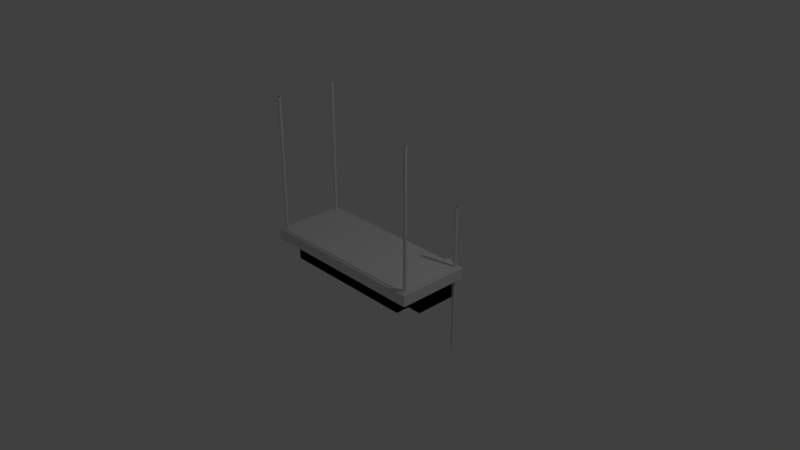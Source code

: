 # Source: jd40-plate.blend  (saved by Blender 2.78.0; exported with 4.5.12 LTS)
import bpy
from mathutils import Matrix  # noqa: F401  (used for matrix-valued properties, if any)

bpy.ops.wm.read_factory_settings(use_empty=True)
scene = bpy.context.scene
scene.name = 'Scene'

# ---- collections
col_collection_1 = bpy.data.collections.new('Collection 1'); scene.collection.children.link(col_collection_1)
col_collection_2 = bpy.data.collections.new('Collection 2'); scene.collection.children.link(col_collection_2)
col_collection_3 = bpy.data.collections.new('Collection 3'); scene.collection.children.link(col_collection_3)
col_collection_4 = bpy.data.collections.new('Collection 4'); scene.collection.children.link(col_collection_4)
col_collection_5 = bpy.data.collections.new('Collection 5'); scene.collection.children.link(col_collection_5)
col_collection_6 = bpy.data.collections.new('Collection 6'); scene.collection.children.link(col_collection_6)
col_collection_7 = bpy.data.collections.new('Collection 7'); scene.collection.children.link(col_collection_7)
col_collection_8 = bpy.data.collections.new('Collection 8'); scene.collection.children.link(col_collection_8)
col_collection_9 = bpy.data.collections.new('Collection 9'); scene.collection.children.link(col_collection_9)
col_collection_10 = bpy.data.collections.new('Collection 10'); scene.collection.children.link(col_collection_10)
col_collection_11 = bpy.data.collections.new('Collection 11'); scene.collection.children.link(col_collection_11)
col_collection_12 = bpy.data.collections.new('Collection 12'); scene.collection.children.link(col_collection_12)
col_collection_13 = bpy.data.collections.new('Collection 13'); scene.collection.children.link(col_collection_13)
col_collection_14 = bpy.data.collections.new('Collection 14'); scene.collection.children.link(col_collection_14)
col_collection_15 = bpy.data.collections.new('Collection 15'); scene.collection.children.link(col_collection_15)
col_collection_16 = bpy.data.collections.new('Collection 16'); scene.collection.children.link(col_collection_16)
col_collection_17 = bpy.data.collections.new('Collection 17'); scene.collection.children.link(col_collection_17)
col_collection_18 = bpy.data.collections.new('Collection 18'); scene.collection.children.link(col_collection_18)
col_collection_19 = bpy.data.collections.new('Collection 19'); scene.collection.children.link(col_collection_19)
col_collection_20 = bpy.data.collections.new('Collection 20'); scene.collection.children.link(col_collection_20)

# ---- materials (node trees are filled in below, after node groups)
mat_svgmat_002 = bpy.data.materials.new('SVGMat.002')
mat_svgmat_002.alpha_threshold = 0.0
mat_svgmat_002.use_transparent_shadow = False
mat_svgmat_002.diffuse_color = (0.0, 0.0, 0.0, 1.0)
mat_svgmat_002.roughness = 0.5
mat_svgmat_001 = bpy.data.materials.new('SVGMat.001')
mat_svgmat_001.alpha_threshold = 0.0
mat_svgmat_001.use_transparent_shadow = False
mat_svgmat_001.diffuse_color = (0.0, 0.0, 0.0, 1.0)
mat_svgmat_001.roughness = 0.5

# ---- material node trees

# ---- world
world_world = bpy.data.worlds.new('World'); scene.world = world_world
world_world.color = (0.05088, 0.05088, 0.05088)
world_world.use_sun_shadow = False
world_world.sun_shadow_jitter_overblur = 0.0
world_world.cycles.sampling_method = 'MANUAL'

# ---- cameras
cam_camera = bpy.data.cameras.new('Camera')
cam_camera.clip_end = 100.0
cam_camera.lens = 35.0
cam_camera.sensor_width = 32.0
cam_camera.sensor_height = 18.0
cam_camera.ortho_scale = 7.314
cam_camera.dof.focus_distance = 0.0
cam_camera.dof.aperture_fstop = 128.0

# ---- lights
light_lamp = bpy.data.lights.new('Lamp', 'POINT')
light_lamp.transmission_factor = 0.0
light_lamp.cutoff_distance = 30.0
light_lamp.energy = 100.0
light_lamp.shadow_buffer_clip_start = 1.001
light_lamp.shadow_soft_size = 0.1
light_lamp.shadow_maximum_resolution = 0.006
light_lamp.use_absolute_resolution = True

# ---- meshes
me_cylinder_007 = bpy.data.meshes.new('Cylinder.007')
me_cylinder_007.from_pydata([(0.0, 1.0, 0.04212), (0.0, 1.0, 1.0), (0.1951, 0.9808, 0.04212), (0.1951, 0.9808, 1.0), (0.3827, 0.9239, 0.04212), (0.3827, 0.9239, 1.0), (0.5556, 0.8315, 0.04212), (0.5556, 0.8315, 1.0), (0.7071, 0.7071, 0.04212), (0.7071, 0.7071, 1.0), (0.8315, 0.5556, 0.04212), (0.8315, 0.5556, 1.0), (0.9239, 0.3827, 0.04212), (0.9239, 0.3827, 1.0), (0.9808, 0.1951, 0.04212), (0.9808, 0.1951, 1.0), (1.0, 7.55e-08, 0.04212), (1.0, 7.55e-08, 1.0), (0.9808, -0.1951, 0.04212), (0.9808, -0.1951, 1.0), (0.9239, -0.3827, 0.04212), (0.9239, -0.3827, 1.0), (0.8315, -0.5556, 0.04212), (0.8315, -0.5556, 1.0), (0.7071, -0.7071, 0.04212), (0.7071, -0.7071, 1.0), (0.5556, -0.8315, 0.04212), (0.5556, -0.8315, 1.0), (0.3827, -0.9239, 0.04212), (0.3827, -0.9239, 1.0), (0.1951, -0.9808, 0.04212), (0.1951, -0.9808, 1.0), (-3.258e-07, -1.0, 0.04212), (-3.258e-07, -1.0, 1.0), (-0.1951, -0.9808, 0.04212), (-0.1951, -0.9808, 1.0), (-0.3827, -0.9239, 0.04212), (-0.3827, -0.9239, 1.0), (-0.5556, -0.8315, 0.04212), (-0.5556, -0.8315, 1.0), (-0.7071, -0.7071, 0.04212), (-0.7071, -0.7071, 1.0), (-0.8315, -0.5556, 0.04212), (-0.8315, -0.5556, 1.0), (-0.9239, -0.3827, 0.04212), (-0.9239, -0.3827, 1.0), (-0.9808, -0.1951, 0.04212), (-0.9808, -0.1951, 1.0), (-1.0, 9.656e-07, 0.04212), (-1.0, 9.656e-07, 1.0), (-0.9808, 0.1951, 0.04212), (-0.9808, 0.1951, 1.0), (-0.9239, 0.3827, 0.04212), (-0.9239, 0.3827, 1.0), (-0.8315, 0.5556, 0.04212), (-0.8315, 0.5556, 1.0), (-0.7071, 0.7071, 0.04212), (-0.7071, 0.7071, 1.0), (-0.5556, 0.8315, 0.04212), (-0.5556, 0.8315, 1.0), (-0.3827, 0.9239, 0.04212), (-0.3827, 0.9239, 1.0), (-0.1951, 0.9808, 0.04212), (-0.1951, 0.9808, 1.0)], [], [(0, 1, 3, 2), (2, 3, 5, 4), (4, 5, 7, 6), (6, 7, 9, 8), (8, 9, 11, 10), (10, 11, 13, 12), (12, 13, 15, 14), (14, 15, 17, 16), (16, 17, 19, 18), (18, 19, 21, 20), (20, 21, 23, 22), (22, 23, 25, 24), (24, 25, 27, 26), (26, 27, 29, 28), (28, 29, 31, 30), (30, 31, 33, 32), (32, 33, 35, 34), (34, 35, 37, 36), (36, 37, 39, 38), (38, 39, 41, 40), (40, 41, 43, 42), (42, 43, 45, 44), (44, 45, 47, 46), (46, 47, 49, 48), (48, 49, 51, 50), (50, 51, 53, 52), (52, 53, 55, 54), (54, 55, 57, 56), (56, 57, 59, 58), (58, 59, 61, 60), (3, 1, 63, 61, 59, 57, 55, 53, 51, 49, 47, 45, 43, 41, 39, 37, 35, 33, 31, 29, 27, 25, 23, 21, 19, 17, 15, 13, 11, 9, 7, 5), (60, 61, 63, 62), (62, 63, 1, 0), (0, 2, 4, 6, 8, 10, 12, 14, 16, 18, 20, 22, 24, 26, 28, 30, 32, 34, 36, 38, 40, 42, 44, 46, 48, 50, 52, 54, 56, 58, 60, 62)])
me_cylinder_007.use_remesh_preserve_volume = False
me_cylinder_007.use_remesh_preserve_attributes = False
me_cylinder_007.use_mirror_vertex_groups = False
me_cylinder_007.update()
me_cylinder_006 = bpy.data.meshes.new('Cylinder.006')
me_cylinder_006.from_pydata([(0.0, 1.0, -0.9679), (0.0, 1.0, 1.0), (0.1951, 0.9808, -0.9679), (0.1951, 0.9808, 1.0), (0.3827, 0.9239, -0.9679), (0.3827, 0.9239, 1.0), (0.5556, 0.8315, -0.9679), (0.5556, 0.8315, 1.0), (0.7071, 0.7071, -0.9679), (0.7071, 0.7071, 1.0), (0.8315, 0.5556, -0.9679), (0.8315, 0.5556, 1.0), (0.9239, 0.3827, -0.9679), (0.9239, 0.3827, 1.0), (0.9808, 0.1951, -0.9679), (0.9808, 0.1951, 1.0), (1.0, 7.55e-08, -0.9679), (1.0, 7.55e-08, 1.0), (0.9808, -0.1951, -0.9679), (0.9808, -0.1951, 1.0), (0.9239, -0.3827, -0.9679), (0.9239, -0.3827, 1.0), (0.8315, -0.5556, -0.9679), (0.8315, -0.5556, 1.0), (0.7071, -0.7071, -0.9679), (0.7071, -0.7071, 1.0), (0.5556, -0.8315, -0.9679), (0.5556, -0.8315, 1.0), (0.3827, -0.9239, -0.9679), (0.3827, -0.9239, 1.0), (0.1951, -0.9808, -0.9679), (0.1951, -0.9808, 1.0), (-3.258e-07, -1.0, -0.9679), (-3.258e-07, -1.0, 1.0), (-0.1951, -0.9808, -0.9679), (-0.1951, -0.9808, 1.0), (-0.3827, -0.9239, -0.9679), (-0.3827, -0.9239, 1.0), (-0.5556, -0.8315, -0.9679), (-0.5556, -0.8315, 1.0), (-0.7071, -0.7071, -0.9679), (-0.7071, -0.7071, 1.0), (-0.8315, -0.5556, -0.9679), (-0.8315, -0.5556, 1.0), (-0.9239, -0.3827, -0.9679), (-0.9239, -0.3827, 1.0), (-0.9808, -0.1951, -0.9679), (-0.9808, -0.1951, 1.0), (-1.0, 9.656e-07, -0.9679), (-1.0, 9.656e-07, 1.0), (-0.9808, 0.1951, -0.9679), (-0.9808, 0.1951, 1.0), (-0.9239, 0.3827, -0.9679), (-0.9239, 0.3827, 1.0), (-0.8315, 0.5556, -0.9679), (-0.8315, 0.5556, 1.0), (-0.7071, 0.7071, -0.9679), (-0.7071, 0.7071, 1.0), (-0.5556, 0.8315, -0.9679), (-0.5556, 0.8315, 1.0), (-0.3827, 0.9239, -0.9679), (-0.3827, 0.9239, 1.0), (-0.1951, 0.9808, -0.9679), (-0.1951, 0.9808, 1.0)], [], [(0, 1, 3, 2), (2, 3, 5, 4), (4, 5, 7, 6), (6, 7, 9, 8), (8, 9, 11, 10), (10, 11, 13, 12), (12, 13, 15, 14), (14, 15, 17, 16), (16, 17, 19, 18), (18, 19, 21, 20), (20, 21, 23, 22), (22, 23, 25, 24), (24, 25, 27, 26), (26, 27, 29, 28), (28, 29, 31, 30), (30, 31, 33, 32), (32, 33, 35, 34), (34, 35, 37, 36), (36, 37, 39, 38), (38, 39, 41, 40), (40, 41, 43, 42), (42, 43, 45, 44), (44, 45, 47, 46), (46, 47, 49, 48), (48, 49, 51, 50), (50, 51, 53, 52), (52, 53, 55, 54), (54, 55, 57, 56), (56, 57, 59, 58), (58, 59, 61, 60), (3, 1, 63, 61, 59, 57, 55, 53, 51, 49, 47, 45, 43, 41, 39, 37, 35, 33, 31, 29, 27, 25, 23, 21, 19, 17, 15, 13, 11, 9, 7, 5), (60, 61, 63, 62), (62, 63, 1, 0), (0, 2, 4, 6, 8, 10, 12, 14, 16, 18, 20, 22, 24, 26, 28, 30, 32, 34, 36, 38, 40, 42, 44, 46, 48, 50, 52, 54, 56, 58, 60, 62)])
me_cylinder_006.use_remesh_preserve_volume = False
me_cylinder_006.use_remesh_preserve_attributes = False
me_cylinder_006.use_mirror_vertex_groups = False
me_cylinder_006.update()
me_cylinder_005 = bpy.data.meshes.new('Cylinder.005')
me_cylinder_005.from_pydata([(0.0, 1.0, -0.9679), (0.0, 1.0, 1.0), (0.1951, 0.9808, -0.9679), (0.1951, 0.9808, 1.0), (0.3827, 0.9239, -0.9679), (0.3827, 0.9239, 1.0), (0.5556, 0.8315, -0.9679), (0.5556, 0.8315, 1.0), (0.7071, 0.7071, -0.9679), (0.7071, 0.7071, 1.0), (0.8315, 0.5556, -0.9679), (0.8315, 0.5556, 1.0), (0.9239, 0.3827, -0.9679), (0.9239, 0.3827, 1.0), (0.9808, 0.1951, -0.9679), (0.9808, 0.1951, 1.0), (1.0, 7.55e-08, -0.9679), (1.0, 7.55e-08, 1.0), (0.9808, -0.1951, -0.9679), (0.9808, -0.1951, 1.0), (0.9239, -0.3827, -0.9679), (0.9239, -0.3827, 1.0), (0.8315, -0.5556, -0.9679), (0.8315, -0.5556, 1.0), (0.7071, -0.7071, -0.9679), (0.7071, -0.7071, 1.0), (0.5556, -0.8315, -0.9679), (0.5556, -0.8315, 1.0), (0.3827, -0.9239, -0.9679), (0.3827, -0.9239, 1.0), (0.1951, -0.9808, -0.9679), (0.1951, -0.9808, 1.0), (-3.258e-07, -1.0, -0.9679), (-3.258e-07, -1.0, 1.0), (-0.1951, -0.9808, -0.9679), (-0.1951, -0.9808, 1.0), (-0.3827, -0.9239, -0.9679), (-0.3827, -0.9239, 1.0), (-0.5556, -0.8315, -0.9679), (-0.5556, -0.8315, 1.0), (-0.7071, -0.7071, -0.9679), (-0.7071, -0.7071, 1.0), (-0.8315, -0.5556, -0.9679), (-0.8315, -0.5556, 1.0), (-0.9239, -0.3827, -0.9679), (-0.9239, -0.3827, 1.0), (-0.9808, -0.1951, -0.9679), (-0.9808, -0.1951, 1.0), (-1.0, 9.656e-07, -0.9679), (-1.0, 9.656e-07, 1.0), (-0.9808, 0.1951, -0.9679), (-0.9808, 0.1951, 1.0), (-0.9239, 0.3827, -0.9679), (-0.9239, 0.3827, 1.0), (-0.8315, 0.5556, -0.9679), (-0.8315, 0.5556, 1.0), (-0.7071, 0.7071, -0.9679), (-0.7071, 0.7071, 1.0), (-0.5556, 0.8315, -0.9679), (-0.5556, 0.8315, 1.0), (-0.3827, 0.9239, -0.9679), (-0.3827, 0.9239, 1.0), (-0.1951, 0.9808, -0.9679), (-0.1951, 0.9808, 1.0)], [], [(0, 1, 3, 2), (2, 3, 5, 4), (4, 5, 7, 6), (6, 7, 9, 8), (8, 9, 11, 10), (10, 11, 13, 12), (12, 13, 15, 14), (14, 15, 17, 16), (16, 17, 19, 18), (18, 19, 21, 20), (20, 21, 23, 22), (22, 23, 25, 24), (24, 25, 27, 26), (26, 27, 29, 28), (28, 29, 31, 30), (30, 31, 33, 32), (32, 33, 35, 34), (34, 35, 37, 36), (36, 37, 39, 38), (38, 39, 41, 40), (40, 41, 43, 42), (42, 43, 45, 44), (44, 45, 47, 46), (46, 47, 49, 48), (48, 49, 51, 50), (50, 51, 53, 52), (52, 53, 55, 54), (54, 55, 57, 56), (56, 57, 59, 58), (58, 59, 61, 60), (3, 1, 63, 61, 59, 57, 55, 53, 51, 49, 47, 45, 43, 41, 39, 37, 35, 33, 31, 29, 27, 25, 23, 21, 19, 17, 15, 13, 11, 9, 7, 5), (60, 61, 63, 62), (62, 63, 1, 0), (0, 2, 4, 6, 8, 10, 12, 14, 16, 18, 20, 22, 24, 26, 28, 30, 32, 34, 36, 38, 40, 42, 44, 46, 48, 50, 52, 54, 56, 58, 60, 62)])
me_cylinder_005.use_remesh_preserve_volume = False
me_cylinder_005.use_remesh_preserve_attributes = False
me_cylinder_005.use_mirror_vertex_groups = False
me_cylinder_005.update()
me_cylinder_004 = bpy.data.meshes.new('Cylinder.004')
me_cylinder_004.from_pydata([(0.0, 1.0, -0.631), (0.0, 1.0, 1.0), (0.1951, 0.9808, -0.631), (0.1951, 0.9808, 1.0), (0.3827, 0.9239, -0.631), (0.3827, 0.9239, 1.0), (0.5556, 0.8315, -0.631), (0.5556, 0.8315, 1.0), (0.7071, 0.7071, -0.631), (0.7071, 0.7071, 1.0), (0.8315, 0.5556, -0.631), (0.8315, 0.5556, 1.0), (0.9239, 0.3827, -0.631), (0.9239, 0.3827, 1.0), (0.9808, 0.1951, -0.631), (0.9808, 0.1951, 1.0), (1.0, 7.55e-08, -0.631), (1.0, 7.55e-08, 1.0), (0.9808, -0.1951, -0.631), (0.9808, -0.1951, 1.0), (0.9239, -0.3827, -0.631), (0.9239, -0.3827, 1.0), (0.8315, -0.5556, -0.631), (0.8315, -0.5556, 1.0), (0.7071, -0.7071, -0.631), (0.7071, -0.7071, 1.0), (0.5556, -0.8315, -0.631), (0.5556, -0.8315, 1.0), (0.3827, -0.9239, -0.631), (0.3827, -0.9239, 1.0), (0.1951, -0.9808, -0.631), (0.1951, -0.9808, 1.0), (-3.258e-07, -1.0, -0.631), (-3.258e-07, -1.0, 1.0), (-0.1951, -0.9808, -0.631), (-0.1951, -0.9808, 1.0), (-0.3827, -0.9239, -0.631), (-0.3827, -0.9239, 1.0), (-0.5556, -0.8315, -0.631), (-0.5556, -0.8315, 1.0), (-0.7071, -0.7071, -0.631), (-0.7071, -0.7071, 1.0), (-0.8315, -0.5556, -0.631), (-0.8315, -0.5556, 1.0), (-0.9239, -0.3827, -0.631), (-0.9239, -0.3827, 1.0), (-0.9808, -0.1951, -0.631), (-0.9808, -0.1951, 1.0), (-1.0, 9.656e-07, -0.631), (-1.0, 9.656e-07, 1.0), (-0.9808, 0.1951, -0.631), (-0.9808, 0.1951, 1.0), (-0.9239, 0.3827, -0.631), (-0.9239, 0.3827, 1.0), (-0.8315, 0.5556, -0.631), (-0.8315, 0.5556, 1.0), (-0.7071, 0.7071, -0.631), (-0.7071, 0.7071, 1.0), (-0.5556, 0.8315, -0.631), (-0.5556, 0.8315, 1.0), (-0.3827, 0.9239, -0.631), (-0.3827, 0.9239, 1.0), (-0.1951, 0.9808, -0.631), (-0.1951, 0.9808, 1.0)], [], [(0, 1, 3, 2), (2, 3, 5, 4), (4, 5, 7, 6), (6, 7, 9, 8), (8, 9, 11, 10), (10, 11, 13, 12), (12, 13, 15, 14), (14, 15, 17, 16), (16, 17, 19, 18), (18, 19, 21, 20), (20, 21, 23, 22), (22, 23, 25, 24), (24, 25, 27, 26), (26, 27, 29, 28), (28, 29, 31, 30), (30, 31, 33, 32), (32, 33, 35, 34), (34, 35, 37, 36), (36, 37, 39, 38), (38, 39, 41, 40), (40, 41, 43, 42), (42, 43, 45, 44), (44, 45, 47, 46), (46, 47, 49, 48), (48, 49, 51, 50), (50, 51, 53, 52), (52, 53, 55, 54), (54, 55, 57, 56), (56, 57, 59, 58), (58, 59, 61, 60), (3, 1, 63, 61, 59, 57, 55, 53, 51, 49, 47, 45, 43, 41, 39, 37, 35, 33, 31, 29, 27, 25, 23, 21, 19, 17, 15, 13, 11, 9, 7, 5), (60, 61, 63, 62), (62, 63, 1, 0), (0, 2, 4, 6, 8, 10, 12, 14, 16, 18, 20, 22, 24, 26, 28, 30, 32, 34, 36, 38, 40, 42, 44, 46, 48, 50, 52, 54, 56, 58, 60, 62)])
me_cylinder_004.use_remesh_preserve_volume = False
me_cylinder_004.use_remesh_preserve_attributes = False
me_cylinder_004.use_mirror_vertex_groups = False
me_cylinder_004.update()
me_cube_002 = bpy.data.meshes.new('Cube.002')
me_cube_002.from_pydata([(-1.0, -1.0, -0.6), (-1.0, -1.0, 1.8), (-1.0, 1.0, -0.6), (-1.0, 1.0, 1.8), (1.0, -1.0, -0.6), (1.0, -1.0, 1.8), (1.0, 1.0, -0.6), (1.0, 1.0, 1.8)], [], [(0, 1, 3, 2), (2, 3, 7, 6), (6, 7, 5, 4), (4, 5, 1, 0), (2, 6, 4, 0), (7, 3, 1, 5)])
me_cube_002.use_remesh_preserve_volume = False
me_cube_002.use_remesh_preserve_attributes = False
me_cube_002.use_mirror_vertex_groups = False
me_cube_002.update()
me_mesh_001 = bpy.data.meshes.new('Mesh.001')
me_mesh_001.from_pydata([(0.4031, -0.03281, 0.15), (0.3356, -0.03281, 0.15), (0.3356, -0.1003, 0.15), (-0.3356, -0.1003, 0.15), (-0.3356, -0.03281, 0.15), (-0.4031, -0.03281, 0.15), (-0.4031, 0.1659, 0.15), (0.4031, 0.1659, 0.15), (0.4031, -0.03281, -0.15), (0.3356, -0.03281, -0.15), (0.3356, -0.1003, -0.15), (-0.3356, -0.1003, -0.15), (-0.3356, -0.03281, -0.15), (-0.4031, -0.03281, -0.15), (-0.4031, 0.1659, -0.15), (0.4031, 0.1659, -0.15), (0.4031, -0.03281, -0.15), (0.4031, -0.03281, 0.15), (0.3356, -0.03281, -0.15), (0.3356, -0.03281, 0.15), (0.3356, -0.1003, -0.15), (0.3356, -0.1003, 0.15), (-0.3356, -0.1003, -0.15), (-0.3356, -0.1003, 0.15), (-0.3356, -0.03281, -0.15), (-0.3356, -0.03281, 0.15), (-0.4031, -0.03281, -0.15), (-0.4031, -0.03281, 0.15), (-0.4031, 0.1659, -0.15), (-0.4031, 0.1659, 0.15), (0.4031, 0.1659, -0.15), (0.4031, 0.1659, 0.15)], [], [(5, 7, 6), (5, 0, 7), (4, 0, 5), (3, 1, 4), (1, 0, 4), (3, 2, 1), (15, 13, 14), (8, 13, 15), (8, 12, 13), (9, 11, 12), (8, 9, 12), (10, 11, 9), (17, 19, 18, 16), (19, 21, 20, 18), (21, 23, 22, 20), (23, 25, 24, 22), (25, 27, 26, 24), (27, 29, 28, 26), (29, 31, 30, 28), (31, 17, 16, 30)])
me_mesh_001.polygons.foreach_set('use_smooth', [0, 0, 0, 0, 0, 0, 0, 0, 0, 0, 0, 0, 1, 1, 1, 1, 1, 1, 1, 1])
me_mesh_001.materials.append(mat_svgmat_002)
me_mesh_001.use_remesh_preserve_volume = False
me_mesh_001.use_remesh_preserve_attributes = False
me_mesh_001.use_mirror_vertex_groups = False
me_mesh_001.update()
me_cube_001 = bpy.data.meshes.new('Cube.001')
me_cube_001.from_pydata([(-1.204, -0.526, -1.066), (-1.204, -0.526, 1.711), (-1.204, 0.4686, -1.066), (-1.204, 0.4686, 1.711), (1.204, -0.526, -1.066), (1.204, -0.526, 1.711), (1.204, 0.4686, -1.066), (1.204, 0.4686, 1.711)], [], [(0, 1, 3, 2), (2, 3, 7, 6), (6, 7, 5, 4), (4, 5, 1, 0), (2, 6, 4, 0), (7, 3, 1, 5)])
me_cube_001.use_remesh_preserve_volume = False
me_cube_001.use_remesh_preserve_attributes = False
me_cube_001.use_mirror_vertex_groups = False
me_cube_001.update()
me_cube = bpy.data.meshes.new('Cube')
me_cube.from_pydata([(-1.194, -0.5136, -1.0), (-1.194, -0.5136, 2.311), (-1.194, 0.4597, -1.0), (-1.194, 0.4597, 2.311), (1.194, -0.5136, -1.0), (1.194, -0.5136, 2.311), (1.194, 0.4597, -1.0), (1.194, 0.4597, 2.311)], [], [(0, 1, 3, 2), (2, 3, 7, 6), (6, 7, 5, 4), (4, 5, 1, 0), (2, 6, 4, 0), (7, 3, 1, 5)])
me_cube.use_remesh_preserve_volume = False
me_cube.use_remesh_preserve_attributes = False
me_cube.use_mirror_vertex_groups = False
me_cube.update()
me_cylinder_003 = bpy.data.meshes.new('Cylinder.003')
me_cylinder_003.from_pydata([(0.0, 1.0, -1.0), (0.0, 1.0, 1.0), (0.1951, 0.9808, -1.0), (0.1951, 0.9808, 1.0), (0.3827, 0.9239, -1.0), (0.3827, 0.9239, 1.0), (0.5556, 0.8315, -1.0), (0.5556, 0.8315, 1.0), (0.7071, 0.7071, -1.0), (0.7071, 0.7071, 1.0), (0.8315, 0.5556, -1.0), (0.8315, 0.5556, 1.0), (0.9239, 0.3827, -1.0), (0.9239, 0.3827, 1.0), (0.9808, 0.1951, -1.0), (0.9808, 0.1951, 1.0), (1.0, 7.55e-08, -1.0), (1.0, 7.55e-08, 1.0), (0.9808, -0.1951, -1.0), (0.9808, -0.1951, 1.0), (0.9239, -0.3827, -1.0), (0.9239, -0.3827, 1.0), (0.8315, -0.5556, -1.0), (0.8315, -0.5556, 1.0), (0.7071, -0.7071, -1.0), (0.7071, -0.7071, 1.0), (0.5556, -0.8315, -1.0), (0.5556, -0.8315, 1.0), (0.3827, -0.9239, -1.0), (0.3827, -0.9239, 1.0), (0.1951, -0.9808, -1.0), (0.1951, -0.9808, 1.0), (-3.258e-07, -1.0, -1.0), (-3.258e-07, -1.0, 1.0), (-0.1951, -0.9808, -1.0), (-0.1951, -0.9808, 1.0), (-0.3827, -0.9239, -1.0), (-0.3827, -0.9239, 1.0), (-0.5556, -0.8315, -1.0), (-0.5556, -0.8315, 1.0), (-0.7071, -0.7071, -1.0), (-0.7071, -0.7071, 1.0), (-0.8315, -0.5556, -1.0), (-0.8315, -0.5556, 1.0), (-0.9239, -0.3827, -1.0), (-0.9239, -0.3827, 1.0), (-0.9808, -0.1951, -1.0), (-0.9808, -0.1951, 1.0), (-1.0, 9.656e-07, -1.0), (-1.0, 9.656e-07, 1.0), (-0.9808, 0.1951, -1.0), (-0.9808, 0.1951, 1.0), (-0.9239, 0.3827, -1.0), (-0.9239, 0.3827, 1.0), (-0.8315, 0.5556, -1.0), (-0.8315, 0.5556, 1.0), (-0.7071, 0.7071, -1.0), (-0.7071, 0.7071, 1.0), (-0.5556, 0.8315, -1.0), (-0.5556, 0.8315, 1.0), (-0.3827, 0.9239, -1.0), (-0.3827, 0.9239, 1.0), (-0.1951, 0.9808, -1.0), (-0.1951, 0.9808, 1.0)], [], [(0, 1, 3, 2), (2, 3, 5, 4), (4, 5, 7, 6), (6, 7, 9, 8), (8, 9, 11, 10), (10, 11, 13, 12), (12, 13, 15, 14), (14, 15, 17, 16), (16, 17, 19, 18), (18, 19, 21, 20), (20, 21, 23, 22), (22, 23, 25, 24), (24, 25, 27, 26), (26, 27, 29, 28), (28, 29, 31, 30), (30, 31, 33, 32), (32, 33, 35, 34), (34, 35, 37, 36), (36, 37, 39, 38), (38, 39, 41, 40), (40, 41, 43, 42), (42, 43, 45, 44), (44, 45, 47, 46), (46, 47, 49, 48), (48, 49, 51, 50), (50, 51, 53, 52), (52, 53, 55, 54), (54, 55, 57, 56), (56, 57, 59, 58), (58, 59, 61, 60), (3, 1, 63, 61, 59, 57, 55, 53, 51, 49, 47, 45, 43, 41, 39, 37, 35, 33, 31, 29, 27, 25, 23, 21, 19, 17, 15, 13, 11, 9, 7, 5), (60, 61, 63, 62), (62, 63, 1, 0), (0, 2, 4, 6, 8, 10, 12, 14, 16, 18, 20, 22, 24, 26, 28, 30, 32, 34, 36, 38, 40, 42, 44, 46, 48, 50, 52, 54, 56, 58, 60, 62)])
me_cylinder_003.use_remesh_preserve_volume = False
me_cylinder_003.use_remesh_preserve_attributes = False
me_cylinder_003.use_mirror_vertex_groups = False
me_cylinder_003.update()
me_cylinder_002 = bpy.data.meshes.new('Cylinder.002')
me_cylinder_002.from_pydata([(0.0, 1.0, -1.0), (0.0, 1.0, 1.0), (0.1951, 0.9808, -1.0), (0.1951, 0.9808, 1.0), (0.3827, 0.9239, -1.0), (0.3827, 0.9239, 1.0), (0.5556, 0.8315, -1.0), (0.5556, 0.8315, 1.0), (0.7071, 0.7071, -1.0), (0.7071, 0.7071, 1.0), (0.8315, 0.5556, -1.0), (0.8315, 0.5556, 1.0), (0.9239, 0.3827, -1.0), (0.9239, 0.3827, 1.0), (0.9808, 0.1951, -1.0), (0.9808, 0.1951, 1.0), (1.0, 7.55e-08, -1.0), (1.0, 7.55e-08, 1.0), (0.9808, -0.1951, -1.0), (0.9808, -0.1951, 1.0), (0.9239, -0.3827, -1.0), (0.9239, -0.3827, 1.0), (0.8315, -0.5556, -1.0), (0.8315, -0.5556, 1.0), (0.7071, -0.7071, -1.0), (0.7071, -0.7071, 1.0), (0.5556, -0.8315, -1.0), (0.5556, -0.8315, 1.0), (0.3827, -0.9239, -1.0), (0.3827, -0.9239, 1.0), (0.1951, -0.9808, -1.0), (0.1951, -0.9808, 1.0), (-3.258e-07, -1.0, -1.0), (-3.258e-07, -1.0, 1.0), (-0.1951, -0.9808, -1.0), (-0.1951, -0.9808, 1.0), (-0.3827, -0.9239, -1.0), (-0.3827, -0.9239, 1.0), (-0.5556, -0.8315, -1.0), (-0.5556, -0.8315, 1.0), (-0.7071, -0.7071, -1.0), (-0.7071, -0.7071, 1.0), (-0.8315, -0.5556, -1.0), (-0.8315, -0.5556, 1.0), (-0.9239, -0.3827, -1.0), (-0.9239, -0.3827, 1.0), (-0.9808, -0.1951, -1.0), (-0.9808, -0.1951, 1.0), (-1.0, 9.656e-07, -1.0), (-1.0, 9.656e-07, 1.0), (-0.9808, 0.1951, -1.0), (-0.9808, 0.1951, 1.0), (-0.9239, 0.3827, -1.0), (-0.9239, 0.3827, 1.0), (-0.8315, 0.5556, -1.0), (-0.8315, 0.5556, 1.0), (-0.7071, 0.7071, -1.0), (-0.7071, 0.7071, 1.0), (-0.5556, 0.8315, -1.0), (-0.5556, 0.8315, 1.0), (-0.3827, 0.9239, -1.0), (-0.3827, 0.9239, 1.0), (-0.1951, 0.9808, -1.0), (-0.1951, 0.9808, 1.0)], [], [(0, 1, 3, 2), (2, 3, 5, 4), (4, 5, 7, 6), (6, 7, 9, 8), (8, 9, 11, 10), (10, 11, 13, 12), (12, 13, 15, 14), (14, 15, 17, 16), (16, 17, 19, 18), (18, 19, 21, 20), (20, 21, 23, 22), (22, 23, 25, 24), (24, 25, 27, 26), (26, 27, 29, 28), (28, 29, 31, 30), (30, 31, 33, 32), (32, 33, 35, 34), (34, 35, 37, 36), (36, 37, 39, 38), (38, 39, 41, 40), (40, 41, 43, 42), (42, 43, 45, 44), (44, 45, 47, 46), (46, 47, 49, 48), (48, 49, 51, 50), (50, 51, 53, 52), (52, 53, 55, 54), (54, 55, 57, 56), (56, 57, 59, 58), (58, 59, 61, 60), (3, 1, 63, 61, 59, 57, 55, 53, 51, 49, 47, 45, 43, 41, 39, 37, 35, 33, 31, 29, 27, 25, 23, 21, 19, 17, 15, 13, 11, 9, 7, 5), (60, 61, 63, 62), (62, 63, 1, 0), (0, 2, 4, 6, 8, 10, 12, 14, 16, 18, 20, 22, 24, 26, 28, 30, 32, 34, 36, 38, 40, 42, 44, 46, 48, 50, 52, 54, 56, 58, 60, 62)])
me_cylinder_002.use_remesh_preserve_volume = False
me_cylinder_002.use_remesh_preserve_attributes = False
me_cylinder_002.use_mirror_vertex_groups = False
me_cylinder_002.update()
me_cylinder_001 = bpy.data.meshes.new('Cylinder.001')
me_cylinder_001.from_pydata([(0.0, 1.0, -1.0), (0.0, 1.0, 1.0), (0.1951, 0.9808, -1.0), (0.1951, 0.9808, 1.0), (0.3827, 0.9239, -1.0), (0.3827, 0.9239, 1.0), (0.5556, 0.8315, -1.0), (0.5556, 0.8315, 1.0), (0.7071, 0.7071, -1.0), (0.7071, 0.7071, 1.0), (0.8315, 0.5556, -1.0), (0.8315, 0.5556, 1.0), (0.9239, 0.3827, -1.0), (0.9239, 0.3827, 1.0), (0.9808, 0.1951, -1.0), (0.9808, 0.1951, 1.0), (1.0, 7.55e-08, -1.0), (1.0, 7.55e-08, 1.0), (0.9808, -0.1951, -1.0), (0.9808, -0.1951, 1.0), (0.9239, -0.3827, -1.0), (0.9239, -0.3827, 1.0), (0.8315, -0.5556, -1.0), (0.8315, -0.5556, 1.0), (0.7071, -0.7071, -1.0), (0.7071, -0.7071, 1.0), (0.5556, -0.8315, -1.0), (0.5556, -0.8315, 1.0), (0.3827, -0.9239, -1.0), (0.3827, -0.9239, 1.0), (0.1951, -0.9808, -1.0), (0.1951, -0.9808, 1.0), (-3.258e-07, -1.0, -1.0), (-3.258e-07, -1.0, 1.0), (-0.1951, -0.9808, -1.0), (-0.1951, -0.9808, 1.0), (-0.3827, -0.9239, -1.0), (-0.3827, -0.9239, 1.0), (-0.5556, -0.8315, -1.0), (-0.5556, -0.8315, 1.0), (-0.7071, -0.7071, -1.0), (-0.7071, -0.7071, 1.0), (-0.8315, -0.5556, -1.0), (-0.8315, -0.5556, 1.0), (-0.9239, -0.3827, -1.0), (-0.9239, -0.3827, 1.0), (-0.9808, -0.1951, -1.0), (-0.9808, -0.1951, 1.0), (-1.0, 9.656e-07, -1.0), (-1.0, 9.656e-07, 1.0), (-0.9808, 0.1951, -1.0), (-0.9808, 0.1951, 1.0), (-0.9239, 0.3827, -1.0), (-0.9239, 0.3827, 1.0), (-0.8315, 0.5556, -1.0), (-0.8315, 0.5556, 1.0), (-0.7071, 0.7071, -1.0), (-0.7071, 0.7071, 1.0), (-0.5556, 0.8315, -1.0), (-0.5556, 0.8315, 1.0), (-0.3827, 0.9239, -1.0), (-0.3827, 0.9239, 1.0), (-0.1951, 0.9808, -1.0), (-0.1951, 0.9808, 1.0)], [], [(0, 1, 3, 2), (2, 3, 5, 4), (4, 5, 7, 6), (6, 7, 9, 8), (8, 9, 11, 10), (10, 11, 13, 12), (12, 13, 15, 14), (14, 15, 17, 16), (16, 17, 19, 18), (18, 19, 21, 20), (20, 21, 23, 22), (22, 23, 25, 24), (24, 25, 27, 26), (26, 27, 29, 28), (28, 29, 31, 30), (30, 31, 33, 32), (32, 33, 35, 34), (34, 35, 37, 36), (36, 37, 39, 38), (38, 39, 41, 40), (40, 41, 43, 42), (42, 43, 45, 44), (44, 45, 47, 46), (46, 47, 49, 48), (48, 49, 51, 50), (50, 51, 53, 52), (52, 53, 55, 54), (54, 55, 57, 56), (56, 57, 59, 58), (58, 59, 61, 60), (3, 1, 63, 61, 59, 57, 55, 53, 51, 49, 47, 45, 43, 41, 39, 37, 35, 33, 31, 29, 27, 25, 23, 21, 19, 17, 15, 13, 11, 9, 7, 5), (60, 61, 63, 62), (62, 63, 1, 0), (0, 2, 4, 6, 8, 10, 12, 14, 16, 18, 20, 22, 24, 26, 28, 30, 32, 34, 36, 38, 40, 42, 44, 46, 48, 50, 52, 54, 56, 58, 60, 62)])
me_cylinder_001.use_remesh_preserve_volume = False
me_cylinder_001.use_remesh_preserve_attributes = False
me_cylinder_001.use_mirror_vertex_groups = False
me_cylinder_001.update()
me_cylinder = bpy.data.meshes.new('Cylinder')
me_cylinder.from_pydata([(0.0, 1.0, -1.0), (0.0, 1.0, 1.0), (0.1951, 0.9808, -1.0), (0.1951, 0.9808, 1.0), (0.3827, 0.9239, -1.0), (0.3827, 0.9239, 1.0), (0.5556, 0.8315, -1.0), (0.5556, 0.8315, 1.0), (0.7071, 0.7071, -1.0), (0.7071, 0.7071, 1.0), (0.8315, 0.5556, -1.0), (0.8315, 0.5556, 1.0), (0.9239, 0.3827, -1.0), (0.9239, 0.3827, 1.0), (0.9808, 0.1951, -1.0), (0.9808, 0.1951, 1.0), (1.0, 7.55e-08, -1.0), (1.0, 7.55e-08, 1.0), (0.9808, -0.1951, -1.0), (0.9808, -0.1951, 1.0), (0.9239, -0.3827, -1.0), (0.9239, -0.3827, 1.0), (0.8315, -0.5556, -1.0), (0.8315, -0.5556, 1.0), (0.7071, -0.7071, -1.0), (0.7071, -0.7071, 1.0), (0.5556, -0.8315, -1.0), (0.5556, -0.8315, 1.0), (0.3827, -0.9239, -1.0), (0.3827, -0.9239, 1.0), (0.1951, -0.9808, -1.0), (0.1951, -0.9808, 1.0), (-3.258e-07, -1.0, -1.0), (-3.258e-07, -1.0, 1.0), (-0.1951, -0.9808, -1.0), (-0.1951, -0.9808, 1.0), (-0.3827, -0.9239, -1.0), (-0.3827, -0.9239, 1.0), (-0.5556, -0.8315, -1.0), (-0.5556, -0.8315, 1.0), (-0.7071, -0.7071, -1.0), (-0.7071, -0.7071, 1.0), (-0.8315, -0.5556, -1.0), (-0.8315, -0.5556, 1.0), (-0.9239, -0.3827, -1.0), (-0.9239, -0.3827, 1.0), (-0.9808, -0.1951, -1.0), (-0.9808, -0.1951, 1.0), (-1.0, 9.656e-07, -1.0), (-1.0, 9.656e-07, 1.0), (-0.9808, 0.1951, -1.0), (-0.9808, 0.1951, 1.0), (-0.9239, 0.3827, -1.0), (-0.9239, 0.3827, 1.0), (-0.8315, 0.5556, -1.0), (-0.8315, 0.5556, 1.0), (-0.7071, 0.7071, -1.0), (-0.7071, 0.7071, 1.0), (-0.5556, 0.8315, -1.0), (-0.5556, 0.8315, 1.0), (-0.3827, 0.9239, -1.0), (-0.3827, 0.9239, 1.0), (-0.1951, 0.9808, -1.0), (-0.1951, 0.9808, 1.0)], [], [(0, 1, 3, 2), (2, 3, 5, 4), (4, 5, 7, 6), (6, 7, 9, 8), (8, 9, 11, 10), (10, 11, 13, 12), (12, 13, 15, 14), (14, 15, 17, 16), (16, 17, 19, 18), (18, 19, 21, 20), (20, 21, 23, 22), (22, 23, 25, 24), (24, 25, 27, 26), (26, 27, 29, 28), (28, 29, 31, 30), (30, 31, 33, 32), (32, 33, 35, 34), (34, 35, 37, 36), (36, 37, 39, 38), (38, 39, 41, 40), (40, 41, 43, 42), (42, 43, 45, 44), (44, 45, 47, 46), (46, 47, 49, 48), (48, 49, 51, 50), (50, 51, 53, 52), (52, 53, 55, 54), (54, 55, 57, 56), (56, 57, 59, 58), (58, 59, 61, 60), (3, 1, 63, 61, 59, 57, 55, 53, 51, 49, 47, 45, 43, 41, 39, 37, 35, 33, 31, 29, 27, 25, 23, 21, 19, 17, 15, 13, 11, 9, 7, 5), (60, 61, 63, 62), (62, 63, 1, 0), (0, 2, 4, 6, 8, 10, 12, 14, 16, 18, 20, 22, 24, 26, 28, 30, 32, 34, 36, 38, 40, 42, 44, 46, 48, 50, 52, 54, 56, 58, 60, 62)])
me_cylinder.use_remesh_preserve_volume = False
me_cylinder.use_remesh_preserve_attributes = False
me_cylinder.use_mirror_vertex_groups = False
me_cylinder.update()
me_mesh = bpy.data.meshes.new('Mesh')
me_mesh.from_pydata([(0.412, -0.169, 0.002), (-0.412, -0.169, 0.002), (-0.412, 0.1502, 0.002), (0.412, 0.1502, 0.002), (-0.3465, 0.06701, 0.002), (-0.3465, 0.1166, 0.002), (-0.3961, 0.1166, 0.002), (-0.3961, 0.06701, 0.002), (-0.279, 0.06701, 0.002), (-0.279, 0.1166, 0.002), (-0.3286, 0.1166, 0.002), (-0.3286, 0.06701, 0.002), (-0.2114, 0.06701, 0.002), (-0.2114, 0.1166, 0.002), (-0.2611, 0.1166, 0.002), (-0.2611, 0.06701, 0.002), (-0.1439, 0.06701, 0.002), (-0.1439, 0.1166, 0.002), (-0.1936, 0.1166, 0.002), (-0.1936, 0.06701, 0.002), (-0.07645, 0.06701, 0.002), (-0.07645, 0.1166, 0.002), (-0.1261, 0.1166, 0.002), (-0.1261, 0.06701, 0.002), (-0.00895, 0.06701, 0.002), (-0.00895, 0.1166, 0.002), (-0.05856, 0.1166, 0.002), (-0.05856, 0.06701, 0.002), (0.05856, 0.06701, 0.002), (0.05856, 0.1166, 0.002), (0.008945, 0.1166, 0.002), (0.008945, 0.06701, 0.002), (0.1261, 0.06701, 0.002), (0.1261, 0.1166, 0.002), (0.07645, 0.1166, 0.002), (0.07645, 0.06701, 0.002), (0.1936, 0.06701, 0.002), (0.1936, 0.1166, 0.002), (0.144, 0.1166, 0.002), (0.144, 0.06701, 0.002), (0.2611, 0.06701, 0.002), (0.2611, 0.1166, 0.002), (0.2115, 0.1166, 0.002), (0.2115, 0.06701, 0.002), (0.3286, 0.06701, 0.002), (0.3286, 0.1166, 0.002), (0.279, 0.1166, 0.002), (0.279, 0.06701, 0.002), (0.3961, 0.06701, 0.002), (0.3961, 0.1166, 0.002), (0.3465, 0.1166, 0.002), (0.3465, 0.06701, 0.002), (-0.338, -0.0004722, 0.002), (-0.338, 0.04913, 0.002), (-0.3876, 0.04913, 0.002), (-0.3876, -0.0004722, 0.002), (-0.2621, -0.0004722, 0.002), (-0.2621, 0.04913, 0.002), (-0.3117, 0.04913, 0.002), (-0.3117, -0.0004722, 0.002), (-0.1946, -0.0004722, 0.002), (-0.1946, 0.04913, 0.002), (-0.2442, 0.04913, 0.002), (-0.2442, -0.0004722, 0.002), (-0.1271, -0.0004722, 0.002), (-0.1271, 0.04913, 0.002), (-0.1767, 0.04913, 0.002), (-0.1767, -0.0004722, 0.002), (-0.05957, -0.0004722, 0.002), (-0.05957, 0.04913, 0.002), (-0.1092, 0.04913, 0.002), (-0.1092, -0.0004722, 0.002), (0.007928, -0.0004722, 0.002), (0.007928, 0.04913, 0.002), (-0.04168, 0.04913, 0.002), (-0.04168, -0.0004722, 0.002), (0.07543, -0.0004722, 0.002), (0.07543, 0.04913, 0.002), (0.02582, 0.04913, 0.002), (0.02582, -0.0004722, 0.002), (0.1429, -0.0004722, 0.002), (0.1429, 0.04913, 0.002), (0.09332, 0.04913, 0.002), (0.09332, -0.0004722, 0.002), (0.2104, -0.0004722, 0.002), (0.2104, 0.04913, 0.002), (0.1608, 0.04913, 0.002), (0.1608, -0.0004722, 0.002), (0.2779, -0.0004722, 0.002), (0.2779, 0.04913, 0.002), (0.2283, 0.04913, 0.002), (0.2283, -0.0004722, 0.002), (0.3707, -0.0004722, 0.002), (0.3707, 0.04913, 0.002), (0.3211, 0.04913, 0.002), (0.3211, -0.0004722, 0.002), (-0.3211, -0.06796, 0.002), (-0.3211, -0.01836, 0.002), (-0.3707, -0.01836, 0.002), (-0.3707, -0.06796, 0.002), (-0.2283, -0.06796, 0.002), (-0.2283, -0.01836, 0.002), (-0.2779, -0.01836, 0.002), (-0.2779, -0.06796, 0.002), (-0.1608, -0.06796, 0.002), (-0.1608, -0.01836, 0.002), (-0.2104, -0.01836, 0.002), (-0.2104, -0.06796, 0.002), (-0.09332, -0.06796, 0.002), (-0.09332, -0.01836, 0.002), (-0.1429, -0.01836, 0.002), (-0.1429, -0.06796, 0.002), (-0.02582, -0.06796, 0.002), (-0.02582, -0.01836, 0.002), (-0.07543, -0.01836, 0.002), (-0.07543, -0.06796, 0.002), (0.04168, -0.06796, 0.002), (0.04168, -0.01836, 0.002), (-0.007928, -0.01836, 0.002), (-0.007928, -0.06796, 0.002), (0.1092, -0.06796, 0.002), (0.1092, -0.01836, 0.002), (0.05957, -0.01836, 0.002), (0.05957, -0.06796, 0.002), (0.1767, -0.06796, 0.002), (0.1767, -0.01836, 0.002), (0.1271, -0.01836, 0.002), (0.1271, -0.06796, 0.002), (0.2442, -0.06796, 0.002), (0.2442, -0.01836, 0.002), (0.1946, -0.01836, 0.002), (0.1946, -0.06796, 0.002), (0.3117, -0.06796, 0.002), (0.3117, -0.01836, 0.002), (0.2621, -0.01836, 0.002), (0.2621, -0.06796, 0.002), (0.3876, -0.06796, 0.002), (0.3876, -0.01836, 0.002), (0.338, -0.01836, 0.002), (0.338, -0.06796, 0.002), (-0.279, -0.1354, 0.002), (-0.279, -0.08585, 0.002), (-0.3286, -0.08585, 0.002), (-0.3286, -0.1354, 0.002), (-0.2114, -0.1354, 0.002), (-0.2114, -0.08585, 0.002), (-0.2611, -0.08585, 0.002), (-0.2611, -0.1354, 0.002), (-0.1355, -0.1354, 0.002), (-0.1355, -0.08585, 0.002), (-0.1851, -0.08585, 0.002), (-0.1851, -0.1354, 0.002), (-0.03426, -0.1354, 0.002), (-0.03426, -0.08585, 0.002), (-0.08387, -0.08585, 0.002), (-0.08387, -0.1354, 0.002), (0.08387, -0.1354, 0.002), (0.08387, -0.08585, 0.002), (0.03425, -0.08585, 0.002), (0.03425, -0.1354, 0.002), (0.1851, -0.1354, 0.002), (0.1851, -0.08585, 0.002), (0.1355, -0.08585, 0.002), (0.1355, -0.1354, 0.002), (0.2611, -0.1354, 0.002), (0.2611, -0.08585, 0.002), (0.2115, -0.08585, 0.002), (0.2115, -0.1354, 0.002), (0.3286, -0.1354, 0.002), (0.3286, -0.08585, 0.002), (0.279, -0.08585, 0.002), (0.279, -0.1354, 0.002), (0.412, -0.169, -0.002), (-0.412, -0.169, -0.002), (-0.412, 0.1502, -0.002), (0.412, 0.1502, -0.002), (-0.3465, 0.06701, -0.002), (-0.3465, 0.1166, -0.002), (-0.3961, 0.1166, -0.002), (-0.3961, 0.06701, -0.002), (-0.279, 0.06701, -0.002), (-0.279, 0.1166, -0.002), (-0.3286, 0.1166, -0.002), (-0.3286, 0.06701, -0.002), (-0.2114, 0.06701, -0.002), (-0.2114, 0.1166, -0.002), (-0.2611, 0.1166, -0.002), (-0.2611, 0.06701, -0.002), (-0.1439, 0.06701, -0.002), (-0.1439, 0.1166, -0.002), (-0.1936, 0.1166, -0.002), (-0.1936, 0.06701, -0.002), (-0.07645, 0.06701, -0.002), (-0.07645, 0.1166, -0.002), (-0.1261, 0.1166, -0.002), (-0.1261, 0.06701, -0.002), (-0.00895, 0.06701, -0.002), (-0.00895, 0.1166, -0.002), (-0.05856, 0.1166, -0.002), (-0.05856, 0.06701, -0.002), (0.05856, 0.06701, -0.002), (0.05856, 0.1166, -0.002), (0.008945, 0.1166, -0.002), (0.008945, 0.06701, -0.002), (0.1261, 0.06701, -0.002), (0.1261, 0.1166, -0.002), (0.07645, 0.1166, -0.002), (0.07645, 0.06701, -0.002), (0.1936, 0.06701, -0.002), (0.1936, 0.1166, -0.002), (0.144, 0.1166, -0.002), (0.144, 0.06701, -0.002), (0.2611, 0.06701, -0.002), (0.2611, 0.1166, -0.002), (0.2115, 0.1166, -0.002), (0.2115, 0.06701, -0.002), (0.3286, 0.06701, -0.002), (0.3286, 0.1166, -0.002), (0.279, 0.1166, -0.002), (0.279, 0.06701, -0.002), (0.3961, 0.06701, -0.002), (0.3961, 0.1166, -0.002), (0.3465, 0.1166, -0.002), (0.3465, 0.06701, -0.002), (-0.338, -0.0004722, -0.002), (-0.338, 0.04913, -0.002), (-0.3876, 0.04913, -0.002), (-0.3876, -0.0004722, -0.002), (-0.2621, -0.0004722, -0.002), (-0.2621, 0.04913, -0.002), (-0.3117, 0.04913, -0.002), (-0.3117, -0.0004722, -0.002), (-0.1946, -0.0004722, -0.002), (-0.1946, 0.04913, -0.002), (-0.2442, 0.04913, -0.002), (-0.2442, -0.0004722, -0.002), (-0.1271, -0.0004722, -0.002), (-0.1271, 0.04913, -0.002), (-0.1767, 0.04913, -0.002), (-0.1767, -0.0004722, -0.002), (-0.05957, -0.0004722, -0.002), (-0.05957, 0.04913, -0.002), (-0.1092, 0.04913, -0.002), (-0.1092, -0.0004722, -0.002), (0.007928, -0.0004722, -0.002), (0.007928, 0.04913, -0.002), (-0.04168, 0.04913, -0.002), (-0.04168, -0.0004722, -0.002), (0.07543, -0.0004722, -0.002), (0.07543, 0.04913, -0.002), (0.02582, 0.04913, -0.002), (0.02582, -0.0004722, -0.002), (0.1429, -0.0004722, -0.002), (0.1429, 0.04913, -0.002), (0.09332, 0.04913, -0.002), (0.09332, -0.0004722, -0.002), (0.2104, -0.0004722, -0.002), (0.2104, 0.04913, -0.002), (0.1608, 0.04913, -0.002), (0.1608, -0.0004722, -0.002), (0.2779, -0.0004722, -0.002), (0.2779, 0.04913, -0.002), (0.2283, 0.04913, -0.002), (0.2283, -0.0004722, -0.002), (0.3707, -0.0004722, -0.002), (0.3707, 0.04913, -0.002), (0.3211, 0.04913, -0.002), (0.3211, -0.0004722, -0.002), (-0.3211, -0.06796, -0.002), (-0.3211, -0.01836, -0.002), (-0.3707, -0.01836, -0.002), (-0.3707, -0.06796, -0.002), (-0.2283, -0.06796, -0.002), (-0.2283, -0.01836, -0.002), (-0.2779, -0.01836, -0.002), (-0.2779, -0.06796, -0.002), (-0.1608, -0.06796, -0.002), (-0.1608, -0.01836, -0.002), (-0.2104, -0.01836, -0.002), (-0.2104, -0.06796, -0.002), (-0.09332, -0.06796, -0.002), (-0.09332, -0.01836, -0.002), (-0.1429, -0.01836, -0.002), (-0.1429, -0.06796, -0.002), (-0.02582, -0.06796, -0.002), (-0.02582, -0.01836, -0.002), (-0.07543, -0.01836, -0.002), (-0.07543, -0.06796, -0.002), (0.04168, -0.06796, -0.002), (0.04168, -0.01836, -0.002), (-0.007928, -0.01836, -0.002), (-0.007928, -0.06796, -0.002), (0.1092, -0.06796, -0.002), (0.1092, -0.01836, -0.002), (0.05957, -0.01836, -0.002), (0.05957, -0.06796, -0.002), (0.1767, -0.06796, -0.002), (0.1767, -0.01836, -0.002), (0.1271, -0.01836, -0.002), (0.1271, -0.06796, -0.002), (0.2442, -0.06796, -0.002), (0.2442, -0.01836, -0.002), (0.1946, -0.01836, -0.002), (0.1946, -0.06796, -0.002), (0.3117, -0.06796, -0.002), (0.3117, -0.01836, -0.002), (0.2621, -0.01836, -0.002), (0.2621, -0.06796, -0.002), (0.3876, -0.06796, -0.002), (0.3876, -0.01836, -0.002), (0.338, -0.01836, -0.002), (0.338, -0.06796, -0.002), (-0.279, -0.1354, -0.002), (-0.279, -0.08585, -0.002), (-0.3286, -0.08585, -0.002), (-0.3286, -0.1354, -0.002), (-0.2114, -0.1354, -0.002), (-0.2114, -0.08585, -0.002), (-0.2611, -0.08585, -0.002), (-0.2611, -0.1354, -0.002), (-0.1355, -0.1354, -0.002), (-0.1355, -0.08585, -0.002), (-0.1851, -0.08585, -0.002), (-0.1851, -0.1354, -0.002), (-0.03426, -0.1354, -0.002), (-0.03426, -0.08585, -0.002), (-0.08387, -0.08585, -0.002), (-0.08387, -0.1354, -0.002), (0.08387, -0.1354, -0.002), (0.08387, -0.08585, -0.002), (0.03425, -0.08585, -0.002), (0.03425, -0.1354, -0.002), (0.1851, -0.1354, -0.002), (0.1851, -0.08585, -0.002), (0.1355, -0.08585, -0.002), (0.1355, -0.1354, -0.002), (0.2611, -0.1354, -0.002), (0.2611, -0.08585, -0.002), (0.2115, -0.08585, -0.002), (0.2115, -0.1354, -0.002), (0.3286, -0.1354, -0.002), (0.3286, -0.08585, -0.002), (0.279, -0.08585, -0.002), (0.279, -0.1354, -0.002), (0.412, -0.169, -0.002), (0.412, -0.169, 0.002), (-0.412, -0.169, -0.002), (-0.412, -0.169, 0.002), (-0.412, 0.1502, -0.002), (-0.412, 0.1502, 0.002), (0.412, 0.1502, -0.002), (0.412, 0.1502, 0.002), (-0.3465, 0.06701, -0.002), (-0.3465, 0.06701, 0.002), (-0.3465, 0.1166, -0.002), (-0.3465, 0.1166, 0.002), (-0.3961, 0.1166, -0.002), (-0.3961, 0.1166, 0.002), (-0.3961, 0.06701, -0.002), (-0.3961, 0.06701, 0.002), (-0.279, 0.06701, -0.002), (-0.279, 0.06701, 0.002), (-0.279, 0.1166, -0.002), (-0.279, 0.1166, 0.002), (-0.3286, 0.1166, -0.002), (-0.3286, 0.1166, 0.002), (-0.3286, 0.06701, -0.002), (-0.3286, 0.06701, 0.002), (-0.2114, 0.06701, -0.002), (-0.2114, 0.06701, 0.002), (-0.2114, 0.1166, -0.002), (-0.2114, 0.1166, 0.002), (-0.2611, 0.1166, -0.002), (-0.2611, 0.1166, 0.002), (-0.2611, 0.06701, -0.002), (-0.2611, 0.06701, 0.002), (-0.1439, 0.06701, -0.002), (-0.1439, 0.06701, 0.002), (-0.1439, 0.1166, -0.002), (-0.1439, 0.1166, 0.002), (-0.1936, 0.1166, -0.002), (-0.1936, 0.1166, 0.002), (-0.1936, 0.06701, -0.002), (-0.1936, 0.06701, 0.002), (-0.07645, 0.06701, -0.002), (-0.07645, 0.06701, 0.002), (-0.07645, 0.1166, -0.002), (-0.07645, 0.1166, 0.002), (-0.1261, 0.1166, -0.002), (-0.1261, 0.1166, 0.002), (-0.1261, 0.06701, -0.002), (-0.1261, 0.06701, 0.002), (-0.00895, 0.06701, -0.002), (-0.00895, 0.06701, 0.002), (-0.00895, 0.1166, -0.002), (-0.00895, 0.1166, 0.002), (-0.05856, 0.1166, -0.002), (-0.05856, 0.1166, 0.002), (-0.05856, 0.06701, -0.002), (-0.05856, 0.06701, 0.002), (0.05856, 0.06701, -0.002), (0.05856, 0.06701, 0.002), (0.05856, 0.1166, -0.002), (0.05856, 0.1166, 0.002), (0.008945, 0.1166, -0.002), (0.008945, 0.1166, 0.002), (0.008945, 0.06701, -0.002), (0.008945, 0.06701, 0.002), (0.1261, 0.06701, -0.002), (0.1261, 0.06701, 0.002), (0.1261, 0.1166, -0.002), (0.1261, 0.1166, 0.002), (0.07645, 0.1166, -0.002), (0.07645, 0.1166, 0.002), (0.07645, 0.06701, -0.002), (0.07645, 0.06701, 0.002), (0.1936, 0.06701, -0.002), (0.1936, 0.06701, 0.002), (0.1936, 0.1166, -0.002), (0.1936, 0.1166, 0.002), (0.144, 0.1166, -0.002), (0.144, 0.1166, 0.002), (0.144, 0.06701, -0.002), (0.144, 0.06701, 0.002), (0.2611, 0.06701, -0.002), (0.2611, 0.06701, 0.002), (0.2611, 0.1166, -0.002), (0.2611, 0.1166, 0.002), (0.2115, 0.1166, -0.002), (0.2115, 0.1166, 0.002), (0.2115, 0.06701, -0.002), (0.2115, 0.06701, 0.002), (0.3286, 0.06701, -0.002), (0.3286, 0.06701, 0.002), (0.3286, 0.1166, -0.002), (0.3286, 0.1166, 0.002), (0.279, 0.1166, -0.002), (0.279, 0.1166, 0.002), (0.279, 0.06701, -0.002), (0.279, 0.06701, 0.002), (0.3961, 0.06701, -0.002), (0.3961, 0.06701, 0.002), (0.3961, 0.1166, -0.002), (0.3961, 0.1166, 0.002), (0.3465, 0.1166, -0.002), (0.3465, 0.1166, 0.002), (0.3465, 0.06701, -0.002), (0.3465, 0.06701, 0.002), (-0.338, -0.0004722, -0.002), (-0.338, -0.0004722, 0.002), (-0.338, 0.04913, -0.002), (-0.338, 0.04913, 0.002), (-0.3876, 0.04913, -0.002), (-0.3876, 0.04913, 0.002), (-0.3876, -0.0004722, -0.002), (-0.3876, -0.0004722, 0.002), (-0.2621, -0.0004722, -0.002), (-0.2621, -0.0004722, 0.002), (-0.2621, 0.04913, -0.002), (-0.2621, 0.04913, 0.002), (-0.3117, 0.04913, -0.002), (-0.3117, 0.04913, 0.002), (-0.3117, -0.0004722, -0.002), (-0.3117, -0.0004722, 0.002), (-0.1946, -0.0004722, -0.002), (-0.1946, -0.0004722, 0.002), (-0.1946, 0.04913, -0.002), (-0.1946, 0.04913, 0.002), (-0.2442, 0.04913, -0.002), (-0.2442, 0.04913, 0.002), (-0.2442, -0.0004722, -0.002), (-0.2442, -0.0004722, 0.002), (-0.1271, -0.0004722, -0.002), (-0.1271, -0.0004722, 0.002), (-0.1271, 0.04913, -0.002), (-0.1271, 0.04913, 0.002), (-0.1767, 0.04913, -0.002), (-0.1767, 0.04913, 0.002), (-0.1767, -0.0004722, -0.002), (-0.1767, -0.0004722, 0.002), (-0.05957, -0.0004722, -0.002), (-0.05957, -0.0004722, 0.002), (-0.05957, 0.04913, -0.002), (-0.05957, 0.04913, 0.002), (-0.1092, 0.04913, -0.002), (-0.1092, 0.04913, 0.002), (-0.1092, -0.0004722, -0.002), (-0.1092, -0.0004722, 0.002), (0.007928, -0.0004722, -0.002), (0.007928, -0.0004722, 0.002), (0.007928, 0.04913, -0.002), (0.007928, 0.04913, 0.002), (-0.04168, 0.04913, -0.002), (-0.04168, 0.04913, 0.002), (-0.04168, -0.0004722, -0.002), (-0.04168, -0.0004722, 0.002), (0.07543, -0.0004722, -0.002), (0.07543, -0.0004722, 0.002), (0.07543, 0.04913, -0.002), (0.07543, 0.04913, 0.002), (0.02582, 0.04913, -0.002), (0.02582, 0.04913, 0.002), (0.02582, -0.0004722, -0.002), (0.02582, -0.0004722, 0.002), (0.1429, -0.0004722, -0.002), (0.1429, -0.0004722, 0.002), (0.1429, 0.04913, -0.002), (0.1429, 0.04913, 0.002), (0.09332, 0.04913, -0.002), (0.09332, 0.04913, 0.002), (0.09332, -0.0004722, -0.002), (0.09332, -0.0004722, 0.002), (0.2104, -0.0004722, -0.002), (0.2104, -0.0004722, 0.002), (0.2104, 0.04913, -0.002), (0.2104, 0.04913, 0.002), (0.1608, 0.04913, -0.002), (0.1608, 0.04913, 0.002), (0.1608, -0.0004722, -0.002), (0.1608, -0.0004722, 0.002), (0.2779, -0.0004722, -0.002), (0.2779, -0.0004722, 0.002), (0.2779, 0.04913, -0.002), (0.2779, 0.04913, 0.002), (0.2283, 0.04913, -0.002), (0.2283, 0.04913, 0.002), (0.2283, -0.0004722, -0.002), (0.2283, -0.0004722, 0.002), (0.3707, -0.0004722, -0.002), (0.3707, -0.0004722, 0.002), (0.3707, 0.04913, -0.002), (0.3707, 0.04913, 0.002), (0.3211, 0.04913, -0.002), (0.3211, 0.04913, 0.002), (0.3211, -0.0004722, -0.002), (0.3211, -0.0004722, 0.002), (-0.3211, -0.06796, -0.002), (-0.3211, -0.06796, 0.002), (-0.3211, -0.01836, -0.002), (-0.3211, -0.01836, 0.002), (-0.3707, -0.01836, -0.002), (-0.3707, -0.01836, 0.002), (-0.3707, -0.06796, -0.002), (-0.3707, -0.06796, 0.002), (-0.2283, -0.06796, -0.002), (-0.2283, -0.06796, 0.002), (-0.2283, -0.01836, -0.002), (-0.2283, -0.01836, 0.002), (-0.2779, -0.01836, -0.002), (-0.2779, -0.01836, 0.002), (-0.2779, -0.06796, -0.002), (-0.2779, -0.06796, 0.002), (-0.1608, -0.06796, -0.002), (-0.1608, -0.06796, 0.002), (-0.1608, -0.01836, -0.002), (-0.1608, -0.01836, 0.002), (-0.2104, -0.01836, -0.002), (-0.2104, -0.01836, 0.002), (-0.2104, -0.06796, -0.002), (-0.2104, -0.06796, 0.002), (-0.09332, -0.06796, -0.002), (-0.09332, -0.06796, 0.002), (-0.09332, -0.01836, -0.002), (-0.09332, -0.01836, 0.002), (-0.1429, -0.01836, -0.002), (-0.1429, -0.01836, 0.002), (-0.1429, -0.06796, -0.002), (-0.1429, -0.06796, 0.002), (-0.02582, -0.06796, -0.002), (-0.02582, -0.06796, 0.002), (-0.02582, -0.01836, -0.002), (-0.02582, -0.01836, 0.002), (-0.07543, -0.01836, -0.002), (-0.07543, -0.01836, 0.002), (-0.07543, -0.06796, -0.002), (-0.07543, -0.06796, 0.002), (0.04168, -0.06796, -0.002), (0.04168, -0.06796, 0.002), (0.04168, -0.01836, -0.002), (0.04168, -0.01836, 0.002), (-0.007928, -0.01836, -0.002), (-0.007928, -0.01836, 0.002), (-0.007928, -0.06796, -0.002), (-0.007928, -0.06796, 0.002), (0.1092, -0.06796, -0.002), (0.1092, -0.06796, 0.002), (0.1092, -0.01836, -0.002), (0.1092, -0.01836, 0.002), (0.05957, -0.01836, -0.002), (0.05957, -0.01836, 0.002), (0.05957, -0.06796, -0.002), (0.05957, -0.06796, 0.002), (0.1767, -0.06796, -0.002), (0.1767, -0.06796, 0.002), (0.1767, -0.01836, -0.002), (0.1767, -0.01836, 0.002), (0.1271, -0.01836, -0.002), (0.1271, -0.01836, 0.002), (0.1271, -0.06796, -0.002), (0.1271, -0.06796, 0.002), (0.2442, -0.06796, -0.002), (0.2442, -0.06796, 0.002), (0.2442, -0.01836, -0.002), (0.2442, -0.01836, 0.002), (0.1946, -0.01836, -0.002), (0.1946, -0.01836, 0.002), (0.1946, -0.06796, -0.002), (0.1946, -0.06796, 0.002), (0.3117, -0.06796, -0.002), (0.3117, -0.06796, 0.002), (0.3117, -0.01836, -0.002), (0.3117, -0.01836, 0.002), (0.2621, -0.01836, -0.002), (0.2621, -0.01836, 0.002), (0.2621, -0.06796, -0.002), (0.2621, -0.06796, 0.002), (0.3876, -0.06796, -0.002), (0.3876, -0.06796, 0.002), (0.3876, -0.01836, -0.002), (0.3876, -0.01836, 0.002), (0.338, -0.01836, -0.002), (0.338, -0.01836, 0.002), (0.338, -0.06796, -0.002), (0.338, -0.06796, 0.002), (-0.279, -0.1354, -0.002), (-0.279, -0.1354, 0.002), (-0.279, -0.08585, -0.002), (-0.279, -0.08585, 0.002), (-0.3286, -0.08585, -0.002), (-0.3286, -0.08585, 0.002), (-0.3286, -0.1354, -0.002), (-0.3286, -0.1354, 0.002), (-0.2114, -0.1354, -0.002), (-0.2114, -0.1354, 0.002), (-0.2114, -0.08585, -0.002), (-0.2114, -0.08585, 0.002), (-0.2611, -0.08585, -0.002), (-0.2611, -0.08585, 0.002), (-0.2611, -0.1354, -0.002), (-0.2611, -0.1354, 0.002), (-0.1355, -0.1354, -0.002), (-0.1355, -0.1354, 0.002), (-0.1355, -0.08585, -0.002), (-0.1355, -0.08585, 0.002), (-0.1851, -0.08585, -0.002), (-0.1851, -0.08585, 0.002), (-0.1851, -0.1354, -0.002), (-0.1851, -0.1354, 0.002), (-0.03426, -0.1354, -0.002), (-0.03426, -0.1354, 0.002), (-0.03426, -0.08585, -0.002), (-0.03426, -0.08585, 0.002), (-0.08387, -0.08585, -0.002), (-0.08387, -0.08585, 0.002), (-0.08387, -0.1354, -0.002), (-0.08387, -0.1354, 0.002), (0.08387, -0.1354, -0.002), (0.08387, -0.1354, 0.002), (0.08387, -0.08585, -0.002), (0.08387, -0.08585, 0.002), (0.03425, -0.08585, -0.002), (0.03425, -0.08585, 0.002), (0.03425, -0.1354, -0.002), (0.03425, -0.1354, 0.002), (0.1851, -0.1354, -0.002), (0.1851, -0.1354, 0.002), (0.1851, -0.08585, -0.002), (0.1851, -0.08585, 0.002), (0.1355, -0.08585, -0.002), (0.1355, -0.08585, 0.002), (0.1355, -0.1354, -0.002), (0.1355, -0.1354, 0.002), (0.2611, -0.1354, -0.002), (0.2611, -0.1354, 0.002), (0.2611, -0.08585, -0.002), (0.2611, -0.08585, 0.002), (0.2115, -0.08585, -0.002), (0.2115, -0.08585, 0.002), (0.2115, -0.1354, -0.002), (0.2115, -0.1354, 0.002), (0.3286, -0.1354, -0.002), (0.3286, -0.1354, 0.002), (0.3286, -0.08585, -0.002), (0.3286, -0.08585, 0.002), (0.279, -0.08585, -0.002), (0.279, -0.08585, 0.002), (0.279, -0.1354, -0.002), (0.279, -0.1354, 0.002)], [], [(1, 6, 2), (6, 3, 2), (6, 10, 3), (10, 9, 3), (9, 14, 3), (14, 18, 3), (18, 17, 3), (17, 22, 3), (22, 26, 3), (26, 30, 3), (30, 34, 3), (34, 33, 3), (33, 38, 3), (38, 37, 3), (37, 42, 3), (42, 41, 3), (41, 46, 3), (46, 45, 3), (45, 50, 3), (50, 49, 3), (49, 0, 3), (1, 7, 6), (5, 10, 6), (4, 10, 5), (4, 11, 10), (8, 14, 9), (8, 15, 14), (13, 18, 14), (12, 18, 13), (12, 19, 18), (16, 22, 17), (16, 23, 22), (21, 26, 22), (20, 26, 21), (20, 27, 26), (25, 30, 26), (24, 30, 25), (24, 31, 30), (29, 34, 30), (28, 34, 29), (28, 35, 34), (32, 38, 33), (32, 39, 38), (36, 42, 37), (36, 43, 42), (40, 46, 41), (40, 47, 46), (44, 50, 45), (44, 51, 50), (48, 0, 49), (1, 54, 7), (54, 4, 7), (54, 11, 4), (54, 8, 11), (54, 15, 8), (54, 12, 15), (54, 19, 12), (54, 16, 19), (54, 23, 16), (54, 20, 23), (54, 27, 20), (54, 24, 27), (54, 31, 24), (54, 28, 31), (54, 35, 28), (54, 32, 35), (54, 39, 32), (54, 36, 39), (54, 43, 36), (54, 40, 43), (54, 47, 40), (54, 44, 47), (54, 51, 44), (54, 48, 51), (54, 58, 48), (58, 57, 48), (57, 62, 48), (62, 61, 48), (61, 66, 48), (66, 70, 48), (70, 74, 48), (74, 78, 48), (78, 77, 48), (77, 82, 48), (82, 81, 48), (81, 86, 48), (86, 85, 48), (85, 90, 48), (90, 89, 48), (89, 94, 48), (94, 93, 48), (93, 137, 48), (137, 0, 48), (1, 55, 54), (53, 58, 54), (52, 58, 53), (52, 59, 58), (56, 62, 57), (56, 63, 62), (60, 66, 61), (60, 67, 66), (65, 70, 66), (64, 70, 65), (64, 71, 70), (69, 74, 70), (68, 74, 69), (68, 75, 74), (73, 78, 74), (72, 78, 73), (72, 79, 78), (76, 82, 77), (76, 83, 82), (80, 86, 81), (80, 87, 86), (84, 90, 85), (84, 91, 90), (88, 94, 89), (88, 95, 94), (92, 137, 93), (1, 98, 55), (98, 52, 55), (98, 59, 52), (98, 56, 59), (98, 63, 56), (98, 60, 63), (98, 67, 60), (98, 64, 67), (98, 71, 64), (98, 68, 71), (98, 75, 68), (98, 72, 75), (98, 79, 72), (98, 76, 79), (98, 83, 76), (98, 80, 83), (98, 87, 80), (98, 84, 87), (98, 91, 84), (98, 88, 91), (98, 95, 88), (98, 92, 95), (98, 137, 92), (1, 99, 98), (97, 137, 98), (96, 102, 97), (102, 137, 97), (96, 103, 102), (101, 137, 102), (100, 106, 101), (106, 137, 101), (100, 107, 106), (105, 137, 106), (104, 110, 105), (110, 137, 105), (104, 111, 110), (109, 137, 110), (108, 114, 109), (114, 137, 109), (108, 115, 114), (113, 137, 114), (112, 118, 113), (118, 137, 113), (112, 119, 118), (117, 137, 118), (116, 122, 117), (122, 137, 117), (116, 123, 122), (121, 137, 122), (120, 126, 121), (126, 137, 121), (120, 127, 126), (125, 137, 126), (124, 130, 125), (130, 137, 125), (124, 131, 130), (129, 137, 130), (128, 134, 129), (134, 137, 129), (128, 135, 134), (133, 137, 134), (132, 138, 133), (138, 137, 133), (132, 139, 138), (136, 0, 137), (1, 96, 99), (1, 142, 96), (142, 103, 96), (142, 100, 103), (142, 107, 100), (142, 104, 107), (142, 111, 104), (142, 108, 111), (142, 115, 108), (142, 112, 115), (142, 119, 112), (142, 116, 119), (142, 123, 116), (142, 120, 123), (142, 127, 120), (142, 124, 127), (142, 131, 124), (142, 128, 131), (142, 135, 128), (142, 132, 135), (142, 139, 132), (142, 136, 139), (142, 141, 136), (141, 146, 136), (146, 150, 136), (150, 154, 136), (154, 153, 136), (153, 158, 136), (158, 157, 136), (157, 161, 136), (161, 166, 136), (166, 165, 136), (165, 170, 136), (170, 169, 136), (169, 0, 136), (1, 143, 142), (140, 146, 141), (140, 147, 146), (145, 150, 146), (144, 150, 145), (144, 151, 150), (149, 154, 150), (148, 154, 149), (148, 155, 154), (152, 158, 153), (152, 159, 158), (156, 162, 157), (162, 161, 157), (156, 163, 162), (160, 166, 161), (160, 167, 166), (164, 170, 165), (164, 171, 170), (168, 0, 169), (1, 140, 143), (1, 147, 140), (1, 144, 147), (1, 151, 144), (1, 148, 151), (1, 155, 148), (1, 152, 155), (1, 159, 152), (1, 156, 159), (1, 163, 156), (1, 160, 163), (1, 167, 160), (1, 164, 167), (1, 171, 164), (1, 168, 171), (1, 0, 168), (178, 173, 174), (175, 178, 174), (182, 178, 175), (181, 182, 175), (186, 181, 175), (190, 186, 175), (189, 190, 175), (194, 189, 175), (198, 194, 175), (202, 198, 175), (206, 202, 175), (205, 206, 175), (210, 205, 175), (209, 210, 175), (214, 209, 175), (213, 214, 175), (218, 213, 175), (217, 218, 175), (222, 217, 175), (221, 222, 175), (172, 221, 175), (179, 173, 178), (182, 177, 178), (182, 176, 177), (183, 176, 182), (186, 180, 181), (187, 180, 186), (190, 185, 186), (190, 184, 185), (191, 184, 190), (194, 188, 189), (195, 188, 194), (198, 193, 194), (198, 192, 193), (199, 192, 198), (202, 197, 198), (202, 196, 197), (203, 196, 202), (206, 201, 202), (206, 200, 201), (207, 200, 206), (210, 204, 205), (211, 204, 210), (214, 208, 209), (215, 208, 214), (218, 212, 213), (219, 212, 218), (222, 216, 217), (223, 216, 222), (172, 220, 221), (226, 173, 179), (176, 226, 179), (183, 226, 176), (180, 226, 183), (187, 226, 180), (184, 226, 187), (191, 226, 184), (188, 226, 191), (195, 226, 188), (192, 226, 195), (199, 226, 192), (196, 226, 199), (203, 226, 196), (200, 226, 203), (207, 226, 200), (204, 226, 207), (211, 226, 204), (208, 226, 211), (215, 226, 208), (212, 226, 215), (219, 226, 212), (216, 226, 219), (223, 226, 216), (220, 226, 223), (230, 226, 220), (229, 230, 220), (234, 229, 220), (233, 234, 220), (238, 233, 220), (242, 238, 220), (246, 242, 220), (250, 246, 220), (249, 250, 220), (254, 249, 220), (253, 254, 220), (258, 253, 220), (257, 258, 220), (262, 257, 220), (261, 262, 220), (266, 261, 220), (265, 266, 220), (309, 265, 220), (172, 309, 220), (227, 173, 226), (230, 225, 226), (230, 224, 225), (231, 224, 230), (234, 228, 229), (235, 228, 234), (238, 232, 233), (239, 232, 238), (242, 237, 238), (242, 236, 237), (243, 236, 242), (246, 241, 242), (246, 240, 241), (247, 240, 246), (250, 245, 246), (250, 244, 245), (251, 244, 250), (254, 248, 249), (255, 248, 254), (258, 252, 253), (259, 252, 258), (262, 256, 257), (263, 256, 262), (266, 260, 261), (267, 260, 266), (309, 264, 265), (270, 173, 227), (224, 270, 227), (231, 270, 224), (228, 270, 231), (235, 270, 228), (232, 270, 235), (239, 270, 232), (236, 270, 239), (243, 270, 236), (240, 270, 243), (247, 270, 240), (244, 270, 247), (251, 270, 244), (248, 270, 251), (255, 270, 248), (252, 270, 255), (259, 270, 252), (256, 270, 259), (263, 270, 256), (260, 270, 263), (267, 270, 260), (264, 270, 267), (309, 270, 264), (271, 173, 270), (309, 269, 270), (274, 268, 269), (309, 274, 269), (275, 268, 274), (309, 273, 274), (278, 272, 273), (309, 278, 273), (279, 272, 278), (309, 277, 278), (282, 276, 277), (309, 282, 277), (283, 276, 282), (309, 281, 282), (286, 280, 281), (309, 286, 281), (287, 280, 286), (309, 285, 286), (290, 284, 285), (309, 290, 285), (291, 284, 290), (309, 289, 290), (294, 288, 289), (309, 294, 289), (295, 288, 294), (309, 293, 294), (298, 292, 293), (309, 298, 293), (299, 292, 298), (309, 297, 298), (302, 296, 297), (309, 302, 297), (303, 296, 302), (309, 301, 302), (306, 300, 301), (309, 306, 301), (307, 300, 306), (309, 305, 306), (310, 304, 305), (309, 310, 305), (311, 304, 310), (172, 308, 309), (268, 173, 271), (314, 173, 268), (275, 314, 268), (272, 314, 275), (279, 314, 272), (276, 314, 279), (283, 314, 276), (280, 314, 283), (287, 314, 280), (284, 314, 287), (291, 314, 284), (288, 314, 291), (295, 314, 288), (292, 314, 295), (299, 314, 292), (296, 314, 299), (303, 314, 296), (300, 314, 303), (307, 314, 300), (304, 314, 307), (311, 314, 304), (308, 314, 311), (313, 314, 308), (318, 313, 308), (322, 318, 308), (326, 322, 308), (325, 326, 308), (330, 325, 308), (329, 330, 308), (333, 329, 308), (338, 333, 308), (337, 338, 308), (342, 337, 308), (341, 342, 308), (172, 341, 308), (315, 173, 314), (318, 312, 313), (319, 312, 318), (322, 317, 318), (322, 316, 317), (323, 316, 322), (326, 321, 322), (326, 320, 321), (327, 320, 326), (330, 324, 325), (331, 324, 330), (334, 328, 329), (333, 334, 329), (335, 328, 334), (338, 332, 333), (339, 332, 338), (342, 336, 337), (343, 336, 342), (172, 340, 341), (312, 173, 315), (319, 173, 312), (316, 173, 319), (323, 173, 316), (320, 173, 323), (327, 173, 320), (324, 173, 327), (331, 173, 324), (328, 173, 331), (335, 173, 328), (332, 173, 335), (339, 173, 332), (336, 173, 339), (343, 173, 336), (340, 173, 343), (172, 173, 340), (345, 347, 346, 344), (347, 349, 348, 346), (349, 351, 350, 348), (351, 345, 344, 350), (353, 355, 354, 352), (355, 357, 356, 354), (357, 359, 358, 356), (359, 353, 352, 358), (361, 363, 362, 360), (363, 365, 364, 362), (365, 367, 366, 364), (367, 361, 360, 366), (369, 371, 370, 368), (371, 373, 372, 370), (373, 375, 374, 372), (375, 369, 368, 374), (377, 379, 378, 376), (379, 381, 380, 378), (381, 383, 382, 380), (383, 377, 376, 382), (385, 387, 386, 384), (387, 389, 388, 386), (389, 391, 390, 388), (391, 385, 384, 390), (393, 395, 394, 392), (395, 397, 396, 394), (397, 399, 398, 396), (399, 393, 392, 398), (401, 403, 402, 400), (403, 405, 404, 402), (405, 407, 406, 404), (407, 401, 400, 406), (409, 411, 410, 408), (411, 413, 412, 410), (413, 415, 414, 412), (415, 409, 408, 414), (417, 419, 418, 416), (419, 421, 420, 418), (421, 423, 422, 420), (423, 417, 416, 422), (425, 427, 426, 424), (427, 429, 428, 426), (429, 431, 430, 428), (431, 425, 424, 430), (433, 435, 434, 432), (435, 437, 436, 434), (437, 439, 438, 436), (439, 433, 432, 438), (441, 443, 442, 440), (443, 445, 444, 442), (445, 447, 446, 444), (447, 441, 440, 446), (449, 451, 450, 448), (451, 453, 452, 450), (453, 455, 454, 452), (455, 449, 448, 454), (457, 459, 458, 456), (459, 461, 460, 458), (461, 463, 462, 460), (463, 457, 456, 462), (465, 467, 466, 464), (467, 469, 468, 466), (469, 471, 470, 468), (471, 465, 464, 470), (473, 475, 474, 472), (475, 477, 476, 474), (477, 479, 478, 476), (479, 473, 472, 478), (481, 483, 482, 480), (483, 485, 484, 482), (485, 487, 486, 484), (487, 481, 480, 486), (489, 491, 490, 488), (491, 493, 492, 490), (493, 495, 494, 492), (495, 489, 488, 494), (497, 499, 498, 496), (499, 501, 500, 498), (501, 503, 502, 500), (503, 497, 496, 502), (505, 507, 506, 504), (507, 509, 508, 506), (509, 511, 510, 508), (511, 505, 504, 510), (513, 515, 514, 512), (515, 517, 516, 514), (517, 519, 518, 516), (519, 513, 512, 518), (521, 523, 522, 520), (523, 525, 524, 522), (525, 527, 526, 524), (527, 521, 520, 526), (529, 531, 530, 528), (531, 533, 532, 530), (533, 535, 534, 532), (535, 529, 528, 534), (537, 539, 538, 536), (539, 541, 540, 538), (541, 543, 542, 540), (543, 537, 536, 542), (545, 547, 546, 544), (547, 549, 548, 546), (549, 551, 550, 548), (551, 545, 544, 550), (553, 555, 554, 552), (555, 557, 556, 554), (557, 559, 558, 556), (559, 553, 552, 558), (561, 563, 562, 560), (563, 565, 564, 562), (565, 567, 566, 564), (567, 561, 560, 566), (569, 571, 570, 568), (571, 573, 572, 570), (573, 575, 574, 572), (575, 569, 568, 574), (577, 579, 578, 576), (579, 581, 580, 578), (581, 583, 582, 580), (583, 577, 576, 582), (585, 587, 586, 584), (587, 589, 588, 586), (589, 591, 590, 588), (591, 585, 584, 590), (593, 595, 594, 592), (595, 597, 596, 594), (597, 599, 598, 596), (599, 593, 592, 598), (601, 603, 602, 600), (603, 605, 604, 602), (605, 607, 606, 604), (607, 601, 600, 606), (609, 611, 610, 608), (611, 613, 612, 610), (613, 615, 614, 612), (615, 609, 608, 614), (617, 619, 618, 616), (619, 621, 620, 618), (621, 623, 622, 620), (623, 617, 616, 622), (625, 627, 626, 624), (627, 629, 628, 626), (629, 631, 630, 628), (631, 625, 624, 630), (633, 635, 634, 632), (635, 637, 636, 634), (637, 639, 638, 636), (639, 633, 632, 638), (641, 643, 642, 640), (643, 645, 644, 642), (645, 647, 646, 644), (647, 641, 640, 646), (649, 651, 650, 648), (651, 653, 652, 650), (653, 655, 654, 652), (655, 649, 648, 654), (657, 659, 658, 656), (659, 661, 660, 658), (661, 663, 662, 660), (663, 657, 656, 662), (665, 667, 666, 664), (667, 669, 668, 666), (669, 671, 670, 668), (671, 665, 664, 670), (673, 675, 674, 672), (675, 677, 676, 674), (677, 679, 678, 676), (679, 673, 672, 678), (681, 683, 682, 680), (683, 685, 684, 682), (685, 687, 686, 684), (687, 681, 680, 686)])
me_mesh.polygons.foreach_set('use_smooth', [0, 0, 0, 0, 0, 0, 0, 0, 0, 0, 0, 0, 0, 0, 0, 0, 0, 0, 0, 0, 0, 0, 0, 0, 0, 0, 0, 0, 0, 0, 0, 0, 0, 0, 0, 0, 0, 0, 0, 0, 0, 0, 0, 0, 0, 0, 0, 0, 0, 0, 0, 0, 0, 0, 0, 0, 0, 0, 0, 0, 0, 0, 0, 0, 0, 0, 0, 0, 0, 0, 0, 0, 0, 0, 0, 0, 0, 0, 0, 0, 0, 0, 0, 0, 0, 0, 0, 0, 0, 0, 0, 0, 0, 0, 0, 0, 0, 0, 0, 0, 0, 0, 0, 0, 0, 0, 0, 0, 0, 0, 0, 0, 0, 0, 0, 0, 0, 0, 0, 0, 0, 0, 0, 0, 0, 0, 0, 0, 0, 0, 0, 0, 0, 0, 0, 0, 0, 0, 0, 0, 0, 0, 0, 0, 0, 0, 0, 0, 0, 0, 0, 0, 0, 0, 0, 0, 0, 0, 0, 0, 0, 0, 0, 0, 0, 0, 0, 0, 0, 0, 0, 0, 0, 0, 0, 0, 0, 0, 0, 0, 0, 0, 0, 0, 0, 0, 0, 0, 0, 0, 0, 0, 0, 0, 0, 0, 0, 0, 0, 0, 0, 0, 0, 0, 0, 0, 0, 0, 0, 0, 0, 0, 0, 0, 0, 0, 0, 0, 0, 0, 0, 0, 0, 0, 0, 0, 0, 0, 0, 0, 0, 0, 0, 0, 0, 0, 0, 0, 0, 0, 0, 0, 0, 0, 0, 0, 0, 0, 0, 0, 0, 0, 0, 0, 0, 0, 0, 0, 0, 0, 0, 0, 0, 0, 0, 0, 0, 0, 0, 0, 0, 0, 0, 0, 0, 0, 0, 0, 0, 0, 0, 0, 0, 0, 0, 0, 0, 0, 0, 0, 0, 0, 0, 0, 0, 0, 0, 0, 0, 0, 0, 0, 0, 0, 0, 0, 0, 0, 0, 0, 0, 0, 0, 0, 0, 0, 0, 0, 0, 0, 0, 0, 0, 0, 0, 0, 0, 0, 0, 0, 0, 0, 0, 0, 0, 0, 0, 0, 0, 0, 0, 0, 0, 0, 0, 0, 0, 0, 0, 0, 0, 0, 0, 0, 0, 0, 0, 0, 0, 0, 0, 0, 0, 0, 0, 0, 0, 0, 0, 0, 0, 0, 0, 0, 0, 0, 0, 0, 0, 0, 0, 0, 0, 0, 0, 0, 0, 0, 0, 0, 0, 0, 0, 0, 0, 0, 0, 0, 0, 0, 0, 0, 0, 0, 0, 0, 0, 0, 0, 0, 0, 0, 0, 0, 0, 0, 0, 0, 0, 0, 0, 0, 0, 0, 0, 0, 0, 0, 0, 0, 0, 0, 0, 0, 0, 0, 0, 0, 0, 0, 0, 0, 0, 0, 0, 0, 0, 0, 0, 0, 0, 0, 0, 0, 0, 0, 0, 0, 0, 0, 0, 0, 0, 0, 0, 0, 0, 0, 0, 0, 0, 0, 0, 0, 0, 0, 0, 0, 0, 0, 0, 0, 0, 0, 0, 0, 0, 0, 0, 0, 0, 0, 0, 0, 0, 0, 0, 0, 0, 0, 0, 0, 0, 0, 0, 0, 0, 0, 1, 1, 1, 1, 1, 1, 1, 1, 1, 1, 1, 1, 1, 1, 1, 1, 1, 1, 1, 1, 1, 1, 1, 1, 1, 1, 1, 1, 1, 1, 1, 1, 1, 1, 1, 1, 1, 1, 1, 1, 1, 1, 1, 1, 1, 1, 1, 1, 1, 1, 1, 1, 1, 1, 1, 1, 1, 1, 1, 1, 1, 1, 1, 1, 1, 1, 1, 1, 1, 1, 1, 1, 1, 1, 1, 1, 1, 1, 1, 1, 1, 1, 1, 1, 1, 1, 1, 1, 1, 1, 1, 1, 1, 1, 1, 1, 1, 1, 1, 1, 1, 1, 1, 1, 1, 1, 1, 1, 1, 1, 1, 1, 1, 1, 1, 1, 1, 1, 1, 1, 1, 1, 1, 1, 1, 1, 1, 1, 1, 1, 1, 1, 1, 1, 1, 1, 1, 1, 1, 1, 1, 1, 1, 1, 1, 1, 1, 1, 1, 1, 1, 1, 1, 1, 1, 1, 1, 1, 1, 1, 1, 1, 1, 1, 1, 1, 1, 1, 1, 1, 1, 1])
me_mesh.materials.append(mat_svgmat_001)
me_mesh.use_remesh_preserve_volume = False
me_mesh.use_remesh_preserve_attributes = False
me_mesh.use_mirror_vertex_groups = False
me_mesh.update()

# ---- objects
ob_enclosure_hole_4 = bpy.data.objects.new('enclosure hole 4', me_cylinder_007)
ob_enclosure_hole_3 = bpy.data.objects.new('enclosure hole 3', me_cylinder_006)
ob_enclosure_hole_2 = bpy.data.objects.new('enclosure hole 2', me_cylinder_005)
ob_enclosure_hole_1 = bpy.data.objects.new('enclosure hole 1', me_cylinder_004)
ob_usb_delete = bpy.data.objects.new('usb delete', me_cube_002)
ob_top_plate_cut_out = bpy.data.objects.new('top plate cut out', me_mesh_001)
ob_top_enclosure_cavity = bpy.data.objects.new('top enclosure cavity', me_cube_001)
ob_top_enclosure = bpy.data.objects.new('top enclosure', me_cube)
ob_plate_hole_4 = bpy.data.objects.new('plate hole 4', me_cylinder_003)
ob_plate_hole_3 = bpy.data.objects.new('plate hole 3', me_cylinder_002)
ob_plate_hole_2 = bpy.data.objects.new('plate hole 2', me_cylinder_001)
ob_plate_hole_1 = bpy.data.objects.new('plate hole 1', me_cylinder)
ob_pcb_plate = bpy.data.objects.new('pcb plate', me_mesh)
ob_lamp = bpy.data.objects.new('Lamp', light_lamp)
ob_camera = bpy.data.objects.new('Camera', cam_camera)

# ---- transforms, parenting, visibility, modifiers, constraints
ob_enclosure_hole_4.location = (1.134, 0.395, -0.07712)
ob_enclosure_hole_4.scale = (0.015, 0.015, 1.0)
ob_enclosure_hole_4.hide_viewport = True
ob_enclosure_hole_4.lineart.crease_threshold = 0.0
ob_enclosure_hole_3.location = (1.134, -0.4483, 0.9329)
ob_enclosure_hole_3.scale = (0.015, 0.015, 1.0)
ob_enclosure_hole_3.hide_viewport = True
ob_enclosure_hole_3.lineart.crease_threshold = 0.0
ob_enclosure_hole_2.location = (-1.134, -0.4483, 0.9329)
ob_enclosure_hole_2.scale = (0.015, 0.015, 1.0)
ob_enclosure_hole_2.hide_viewport = True
ob_enclosure_hole_2.lineart.crease_threshold = 0.0
ob_enclosure_hole_1.location = (-1.134, 0.395, 0.0281)
ob_enclosure_hole_1.scale = (0.015, 0.015, 0.1)
ob_enclosure_hole_1.hide_viewport = True
ob_enclosure_hole_1.lineart.crease_threshold = 0.0
ob_usb_delete.location = (0.9532, 0.46, 0.06)
ob_usb_delete.scale = (0.055, 0.055, 0.025)
ob_usb_delete.hide_viewport = True
ob_usb_delete.lineart.crease_threshold = 0.0
ob_top_plate_cut_out.location = (0.0, -0.1158, -0.14)
ob_top_plate_cut_out.scale = (2.824, 2.829, 1.0)
ob_top_plate_cut_out.hide_viewport = True
ob_top_plate_cut_out.lineart.crease_threshold = 0.0
ob_top_enclosure_cavity.location = (0.0, 0.0, 0.04299)
ob_top_enclosure_cavity.scale = (0.9748, 0.9384, 0.045)
ob_top_enclosure_cavity.hide_viewport = True
ob_top_enclosure_cavity.lineart.crease_threshold = 0.0
ob_top_enclosure.location = (0.0, 0.0, -5.96e-08)
ob_top_enclosure.scale = (1.004, 1.01, 0.045)
ob_top_enclosure.lineart.crease_threshold = 0.0
_m = ob_top_enclosure.modifiers.new('Boolean', 'BOOLEAN')
_m.object = ob_top_plate_cut_out
_m.solver = 'FAST'
_m = ob_top_enclosure.modifiers.new('Boolean.001', 'BOOLEAN')
_m.object = ob_top_enclosure_cavity
_m.solver = 'FAST'
_m = ob_top_enclosure.modifiers.new('Boolean.002', 'BOOLEAN')
_m.object = ob_usb_delete
_m.solver = 'FAST'
_m = ob_top_enclosure.modifiers.new('Boolean.003', 'BOOLEAN')
_m.object = ob_enclosure_hole_1
_m.solver = 'FAST'
_m = ob_top_enclosure.modifiers.new('Boolean.004', 'BOOLEAN')
_m.object = ob_enclosure_hole_2
_m.solver = 'FAST'
_m = ob_top_enclosure.modifiers.new('Boolean.005', 'BOOLEAN')
_m.object = ob_enclosure_hole_3
_m.solver = 'FAST'
_m = ob_top_enclosure.modifiers.new('Boolean.006', 'BOOLEAN')
_m.object = ob_enclosure_hole_4
_m.solver = 'FAST'
ob_plate_hole_4.location = (1.134, 0.395, -0.07712)
ob_plate_hole_4.scale = (0.02, 0.02, 1.0)
ob_plate_hole_4.hide_viewport = True
ob_plate_hole_4.lineart.crease_threshold = 0.0
ob_plate_hole_3.location = (1.134, -0.4483, 0.9329)
ob_plate_hole_3.scale = (0.02, 0.02, 1.0)
ob_plate_hole_3.hide_viewport = True
ob_plate_hole_3.lineart.crease_threshold = 0.0
ob_plate_hole_2.location = (-1.134, -0.4483, 0.9329)
ob_plate_hole_2.scale = (0.02, 0.02, 1.0)
ob_plate_hole_2.hide_viewport = True
ob_plate_hole_2.lineart.crease_threshold = 0.0
ob_plate_hole_1.location = (-1.134, 0.395, 0.9329)
ob_plate_hole_1.scale = (0.02, 0.02, 1.0)
ob_plate_hole_1.hide_viewport = True
ob_plate_hole_1.lineart.crease_threshold = 0.0
ob_pcb_plate.location = (-2.369e-07, 2.837e-06, -3.807e-11)
ob_pcb_plate.scale = (2.824, 2.861, 3.75)
ob_pcb_plate.hide_viewport = True
ob_pcb_plate.lineart.crease_threshold = 0.0
_m = ob_pcb_plate.modifiers.new('Boolean', 'BOOLEAN')
_m.object = ob_plate_hole_1
_m.solver = 'FAST'
_m = ob_pcb_plate.modifiers.new('Boolean.001', 'BOOLEAN')
_m.object = ob_plate_hole_2
_m.solver = 'FAST'
_m = ob_pcb_plate.modifiers.new('Boolean.002', 'BOOLEAN')
_m.object = ob_plate_hole_3
_m.solver = 'FAST'
_m = ob_pcb_plate.modifiers.new('Boolean.003', 'BOOLEAN')
_m.object = ob_plate_hole_4
_m.solver = 'FAST'
ob_lamp.location = (4.076, 1.005, 5.904)
ob_lamp.rotation_euler = (0.6503, 0.05522, 1.866)
ob_lamp.lock_rotations_4d = False
ob_lamp.empty_display_type = 'ARROWS'
ob_lamp.color = (0.0, 0.0, 0.0, 0.0)
ob_lamp.lineart.crease_threshold = 0.0
ob_camera.location = (7.481, -6.508, 5.344)
ob_camera.rotation_euler = (1.109, 0.0, 0.8149)
ob_camera.lock_rotations_4d = False
ob_camera.empty_display_type = 'ARROWS'
ob_camera.color = (0.0, 0.0, 0.0, 0.0)
ob_camera.display_type = 'WIRE'
ob_camera.lineart.crease_threshold = 0.0

# ---- collection membership
col_collection_1.objects.link(ob_enclosure_hole_4)
col_collection_1.objects.link(ob_enclosure_hole_3)
col_collection_1.objects.link(ob_enclosure_hole_2)
col_collection_1.objects.link(ob_enclosure_hole_1)
col_collection_1.objects.link(ob_usb_delete)
col_collection_1.objects.link(ob_top_plate_cut_out)
col_collection_1.objects.link(ob_top_enclosure_cavity)
col_collection_1.objects.link(ob_top_enclosure)
col_collection_1.objects.link(ob_plate_hole_4)
col_collection_1.objects.link(ob_plate_hole_3)
col_collection_1.objects.link(ob_plate_hole_2)
col_collection_1.objects.link(ob_plate_hole_1)
col_collection_1.objects.link(ob_pcb_plate)
col_collection_1.objects.link(ob_lamp)
col_collection_1.objects.link(ob_camera)
col_collection_2.objects.link(ob_top_plate_cut_out)
col_collection_3.objects.link(ob_top_plate_cut_out)
col_collection_4.objects.link(ob_top_plate_cut_out)
col_collection_5.objects.link(ob_top_plate_cut_out)
col_collection_6.objects.link(ob_top_plate_cut_out)
col_collection_7.objects.link(ob_top_plate_cut_out)
col_collection_8.objects.link(ob_top_plate_cut_out)
col_collection_9.objects.link(ob_top_plate_cut_out)
col_collection_10.objects.link(ob_top_plate_cut_out)
col_collection_11.objects.link(ob_top_plate_cut_out)
col_collection_12.objects.link(ob_top_plate_cut_out)
col_collection_13.objects.link(ob_top_plate_cut_out)
col_collection_14.objects.link(ob_top_plate_cut_out)
col_collection_15.objects.link(ob_top_plate_cut_out)
col_collection_16.objects.link(ob_top_plate_cut_out)
col_collection_17.objects.link(ob_top_plate_cut_out)
col_collection_18.objects.link(ob_top_plate_cut_out)
col_collection_19.objects.link(ob_top_plate_cut_out)
col_collection_20.objects.link(ob_top_plate_cut_out)

# ---- scene / render settings (as saved in the file)
scene.camera = ob_camera
scene.frame_start = 1; scene.frame_end = 250; scene.frame_set(1)
scene.render.engine = 'BLENDER_EEVEE_NEXT'
scene.render.resolution_percentage = 50
scene.render.dither_intensity = 0.0
scene.cycles.use_denoising = False
scene.cycles.samples = 128
scene.cycles.sampling_pattern = 'TABULATED_SOBOL'
scene.cycles.light_sampling_threshold = 0.0
scene.cycles.use_adaptive_sampling = False
scene.cycles.use_light_tree = False
scene.cycles.blur_glossy = 0.0
scene.cycles.sample_clamp_indirect = 0.0
scene.view_settings.view_transform = 'Standard'
bpy.context.view_layer.update()
